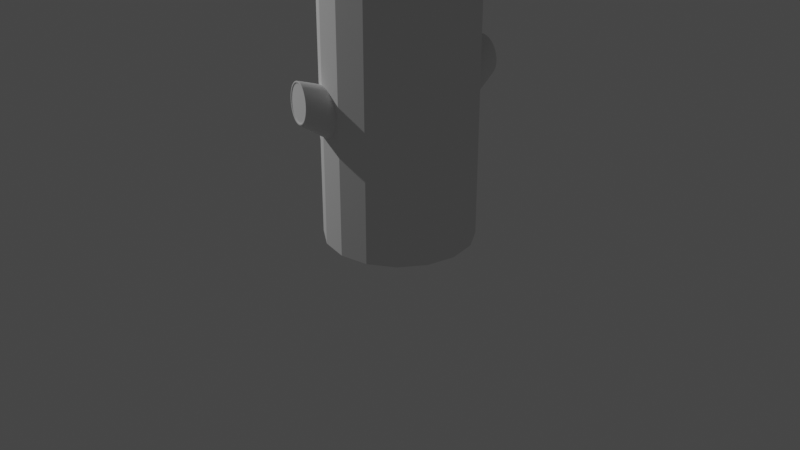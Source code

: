 # Source: log.blend  (saved by Blender 2.80.75; exported with 4.5.12 LTS)
import bpy
from mathutils import Matrix  # noqa: F401  (used for matrix-valued properties, if any)

bpy.ops.wm.read_factory_settings(use_empty=True)
scene = bpy.context.scene
scene.name = 'Scene'

# ---- collections
col_collection = bpy.data.collections.new('Collection'); scene.collection.children.link(col_collection)

# ---- world
world_world = bpy.data.worlds.new('World'); scene.world = world_world
world_world.use_nodes = True; world_world.node_tree.nodes.clear()
_N = world_world.node_tree.nodes; _L = world_world.node_tree.links
n0 = _N.new('ShaderNodeOutputWorld'); n0.name = 'World Output'; n0.location = (300, 300)
n1 = _N.new('ShaderNodeBackground'); n1.name = 'Background'; n1.location = (10, 300)
n1.inputs[0].default_value = (0.05088, 0.05088, 0.05088, 1.0)
_L.new(n1.outputs[0], n0.inputs[0])
n0.is_active_output = True
world_world.color = (0.05088, 0.05088, 0.05088)
world_world.use_sun_shadow = False
world_world.sun_shadow_jitter_overblur = 0.0

# ---- cameras
cam_camera = bpy.data.cameras.new('Camera')
cam_camera.clip_end = 100.0
cam_camera.ortho_scale = 7.314

# ---- lights
light_light = bpy.data.lights.new('Light', 'POINT')
light_light.transmission_factor = 0.0
light_light.energy = 1000.0
light_light.shadow_soft_size = 0.1
light_light.shadow_maximum_resolution = 0.006
light_light.use_absolute_resolution = True

# ---- meshes
me_cylinder_003 = bpy.data.meshes.new('Cylinder.003')
me_cylinder_003.from_pydata([(-1.114e-08, 0.9389, -1.0), (-1.114e-08, 0.9389, 1.0), (0.3593, 0.8674, -1.0), (0.3593, 0.8674, 1.0), (0.6639, 0.6639, -1.0), (0.6639, 0.6639, 1.0), (0.8674, 0.3593, -1.0), (0.8674, 0.3593, 1.0), (0.9389, -4.418e-08, -1.0), (0.9389, -4.418e-08, 1.0), (0.8674, -0.3593, -1.0), (0.8674, -0.3593, 1.0), (0.6639, -0.6639, -1.0), (0.6639, -0.6639, 1.0), (0.3593, -0.8674, -1.0), (0.3593, -0.8674, 1.0), (1.413e-07, -0.9389, -1.0), (1.413e-07, -0.9389, 1.0), (-0.3593, -0.8674, -1.0), (-0.3593, -0.8674, 1.0), (-0.6639, -0.6639, -1.0), (-0.6639, -0.6639, 1.0), (-0.8674, -0.3593, -1.0), (-0.8674, -0.3593, 1.0), (-0.9389, 7.749e-09, -1.0), (-0.9389, 7.749e-09, 1.0), (-0.8674, 0.3593, -1.0), (-0.8674, 0.3593, 1.0), (-0.6639, 0.6639, -1.0), (-0.6639, 0.6639, 1.0), (-0.3593, 0.8674, -1.0), (-0.3593, 0.8674, 1.0), (0.0, 1.0, -1.0), (0.3827, 0.9239, -1.0), (0.3827, 0.9239, 1.0), (0.0, 1.0, 1.0), (0.7071, 0.7071, -1.0), (0.7071, 0.7071, 1.0), (0.9239, 0.3827, -1.0), (0.9239, 0.3827, 1.0), (1.0, -4.371e-08, -1.0), (1.0, -4.371e-08, 1.0), (0.9239, -0.3827, -1.0), (0.9239, -0.3827, 1.0), (0.7071, -0.7071, -1.0), (0.7071, -0.7071, 1.0), (0.3827, -0.9239, -1.0), (0.3827, -0.9239, 1.0), (1.51e-07, -1.0, -1.0), (1.51e-07, -1.0, 1.0), (-0.3827, -0.9239, -1.0), (-0.3827, -0.9239, 1.0), (-0.7071, -0.7071, -1.0), (-0.7071, -0.7071, 1.0), (-0.9239, -0.3827, -1.0), (-0.9239, -0.3827, 1.0), (-1.0, 1.192e-08, -1.0), (-1.0, 1.192e-08, 1.0), (-0.9239, 0.3827, -1.0), (-0.9239, 0.3827, 1.0), (-0.7071, 0.7071, -1.0), (-0.7071, 0.7071, 1.0), (-0.3827, 0.9239, -1.0), (-0.3827, 0.9239, 1.0), (0.3593, 0.8674, 0.988), (-1.063e-08, 0.9389, 0.988), (0.6639, 0.6639, 0.988), (0.8674, 0.3593, 0.988), (0.9389, -4.418e-08, 0.988), (0.8674, -0.3593, 0.988), (0.6639, -0.6639, 0.988), (0.3593, -0.8674, 0.988), (1.418e-07, -0.9389, 0.988), (-0.3593, -0.8674, 0.988), (-0.6639, -0.6639, 0.988), (-0.8674, -0.3593, 0.988), (-0.9389, 7.749e-09, 0.988), (-0.8674, 0.3593, 0.988), (-0.6639, 0.6639, 0.988), (-0.3593, 0.8674, 0.988), (-4.532e-09, 0.9389, -0.9844), (0.3593, 0.8674, -0.9844), (0.6639, 0.6639, -0.9844), (0.8674, 0.3593, -0.9844), (0.9389, -4.418e-08, -0.9844), (0.8674, -0.3593, -0.9844), (0.6639, -0.6639, -0.9844), (0.3593, -0.8674, -0.9844), (1.479e-07, -0.9389, -0.9844), (-0.3593, -0.8674, -0.9844), (-0.6639, -0.6639, -0.9844), (-0.8674, -0.3593, -0.9844), (-0.9389, 7.749e-09, -0.9844), (-0.8674, 0.3593, -0.9844), (-0.6639, 0.6639, -0.9844), (-0.3593, 0.8674, -0.9844), (0.0, 1.0, 0.3422), (0.3827, 0.9239, 0.3422), (0.7071, 0.7071, 0.3422), (0.9239, 0.3827, 0.3422), (1.0, -4.371e-08, 0.3422), (0.9239, -0.3827, 0.3422), (0.7071, -0.7071, 0.3422), (0.3827, -0.9239, 0.3422), (1.51e-07, -1.0, 0.3422), (-0.3827, -0.9239, 0.3422), (-0.7071, -0.7071, 0.3422), (-0.9239, -0.3827, 0.3422), (-1.0, 1.192e-08, 0.3422), (-0.9239, 0.3827, 0.3422), (-0.7071, 0.7071, 0.3422), (-0.3827, 0.9239, 0.3422), (0.3827, 0.9239, 0.08432), (0.7071, 0.7071, 0.08432), (0.9239, 0.3827, 0.08432), (1.0, -4.371e-08, 0.08432), (0.9239, -0.3827, 0.08432), (0.7071, -0.7071, 0.08432), (0.3827, -0.9239, 0.08432), (1.51e-07, -1.0, 0.08432), (-0.3827, -0.9239, 0.08432), (-0.7071, -0.7071, 0.08432), (-0.9239, -0.3827, 0.08432), (-1.0, 1.192e-08, 0.08432), (-0.9239, 0.3827, 0.08432), (-0.7071, 0.7071, 0.08432), (-0.3827, 0.9239, 0.08432), (0.0, 1.0, 0.08432), (0.3827, 0.9239, -0.147), (0.7071, 0.7071, -0.147), (0.9239, 0.3827, -0.147), (1.0, -4.371e-08, -0.147), (0.9239, -0.3827, -0.147), (0.7071, -0.7071, -0.147), (0.3827, -0.9239, -0.147), (1.51e-07, -1.0, -0.147), (-0.3827, -0.9239, -0.147), (-0.7271, -0.7033, -0.147), (-0.9772, -0.3724, -0.147), (-1.0, 1.192e-08, -0.1592), (-0.9454, 0.3868, -0.1592), (-0.6927, 0.7043, -0.1592), (-0.4135, 0.9434, -0.147), (0.00252, 1.013, -0.147), (0.3827, 0.9239, -0.3085), (0.7071, 0.7071, -0.3085), (0.9239, 0.3827, -0.3085), (1.0, -4.371e-08, -0.3085), (0.9239, -0.3827, -0.3085), (0.7071, -0.7071, -0.3085), (0.3827, -0.9239, -0.3085), (1.51e-07, -1.0, -0.3085), (-0.3827, -0.9239, -0.3085), (-0.7271, -0.7033, -0.3085), (-0.9438, -0.3788, -0.3085), (-1.033, 0.006404, -0.3085), (-0.9912, 0.3956, -0.3085), (-0.7404, 0.7135, -0.3085), (-0.3802, 0.937, -0.3085), (0.00252, 1.013, -0.3085), (-0.667, 0.667, -0.1592), (-0.3512, 0.8767, -0.147), (-0.8715, 0.361, -0.1592), (-0.9433, 7.535e-09, -0.1592), (-0.8682, -0.3716, -0.147), (-0.9433, -0.00161, -0.3085), (-0.8715, 0.361, -0.3085), (-0.6659, 0.6681, -0.3085), (-0.5449, 0.8155, 1.0), (-0.5116, 0.7657, 1.0), (-0.5116, 0.7657, 0.988), (-0.5449, 0.8155, 0.3422), (-0.5449, 0.8155, 0.08432), (-0.5449, 0.8155, -0.147), (-0.5091, 0.7719, -0.147), (-0.8155, 0.5449, -1.0), (-0.8155, 0.5449, 1.0), (-0.7657, 0.5116, -1.0), (-0.7657, 0.5116, 1.0), (-0.7657, 0.5116, 0.988), (-0.7657, 0.5116, -0.9844), (-0.8155, 0.5449, 0.3422), (-0.8155, 0.5449, 0.08432), (-0.8502, 0.5516, -0.1592), (-0.8488, 0.5513, -0.3085), (-0.7692, 0.514, -0.1592), (-0.7687, 0.5146, -0.3085), (-0.9619, 0.1913, -1.0), (-0.9619, 0.1913, 1.0), (-0.9032, 0.1797, -1.0), (-0.9032, 0.1797, 1.0), (-0.9032, 0.1797, 0.988), (-0.9032, 0.1797, -0.9844), (-0.9619, 0.1913, 0.3422), (-0.9619, 0.1913, 0.08432), (-0.9619, 0.1913, -0.1592), (-1.025, 0.2035, -0.3085), (-0.9074, 0.1805, -0.1592), (-0.9074, 0.1797, -0.3085), (-0.9619, -0.1913, 1.0), (-0.9032, -0.1797, 1.0), (-0.9032, -0.1797, 0.988), (-0.9619, -0.1913, 0.3422), (-0.9619, -0.1913, 0.08432), (-0.9619, -0.1913, -0.147), (-0.9058, -0.1858, -0.147), (0.0, 1.0, 0.3218), (0.3827, 0.9239, 0.3218), (0.7071, 0.7071, 0.3218), (0.9239, 0.3827, 0.3218), (1.0, -4.371e-08, 0.3218), (0.9239, -0.3827, 0.3218), (0.7071, -0.7071, 0.3218), (0.3827, -0.9239, 0.3218), (1.51e-07, -1.0, 0.3218), (-0.3827, -0.9239, 0.3218), (-0.7071, -0.7071, 0.3218), (-0.9239, -0.3827, 0.3218), (-1.0, 1.192e-08, 0.3218), (-0.9239, 0.3827, 0.3218), (-0.7071, 0.7071, 0.3218), (-0.3827, 0.9239, 0.3218), (-0.5449, 0.8155, 0.3218), (-0.8155, 0.5449, 0.3218), (-0.9619, 0.1913, 0.3218), (-0.9619, -0.1913, 0.3218), (0.3827, 0.9239, 0.1038), (0.7071, 0.7071, 0.1038), (0.9239, 0.3827, 0.1038), (1.0, -4.371e-08, 0.1038), (0.9239, -0.3827, 0.1038), (0.7071, -0.7071, 0.1038), (0.3827, -0.9239, 0.1038), (1.51e-07, -1.0, 0.1038), (-0.3827, -0.9239, 0.1038), (-0.7071, -0.7071, 0.1038), (-0.9239, -0.3827, 0.1038), (-1.0, 1.192e-08, 0.1038), (-0.9239, 0.3827, 0.1038), (-0.7071, 0.7071, 0.1038), (-0.3827, 0.9239, 0.1038), (-0.5449, 0.8155, 0.1038), (-0.8155, 0.5449, 0.1038), (-0.9619, 0.1913, 0.1038), (-0.9619, -0.1913, 0.1038), (0.0, 1.0, 0.1038), (0.0, 1.0, 0.2748), (0.3827, 0.9239, 0.2748), (0.7071, 0.7071, 0.2748), (0.9239, 0.3827, 0.2748), (1.0, -4.371e-08, 0.2748), (0.9239, -0.3827, 0.2748), (0.7071, -0.7071, 0.2748), (0.3827, -0.9239, 0.2748), (1.51e-07, -1.0, 0.2748), (-0.3827, -0.9239, 0.2748), (-0.7071, -0.7071, 0.2748), (-0.9239, -0.3827, 0.2748), (-0.9239, 0.3827, 0.2748), (-0.3827, 0.9239, 0.2748), (-0.5449, 0.8155, 0.2748), (-0.8155, 0.5449, 0.2748), (-0.9619, 0.1913, 0.2748), (-0.9619, -0.1913, 0.2748), (0.3827, 0.9239, 0.1441), (0.7071, 0.7071, 0.1441), (0.9239, 0.3827, 0.1441), (1.0, -4.371e-08, 0.1441), (0.9239, -0.3827, 0.1441), (0.7071, -0.7071, 0.1441), (0.3827, -0.9239, 0.1441), (1.51e-07, -1.0, 0.1441), (-0.3827, -0.9239, 0.1441), (-0.7071, -0.7071, 0.1441), (-0.9239, -0.3827, 0.1441), (-0.9239, 0.3827, 0.1441), (-0.3827, 0.9239, 0.1441), (-0.5449, 0.8155, 0.1441), (-0.8155, 0.5449, 0.1441), (-0.9619, 0.1913, 0.1441), (-0.9619, -0.1913, 0.1441), (0.0, 1.0, 0.1441), (-0.9032, -0.04008, 0.1441), (-0.9032, -0.04008, 0.1038), (-0.6103, 0.667, 0.1441), (-0.6103, 0.667, 0.1038), (-0.9032, -0.04008, 0.3218), (-0.9032, -0.04008, 0.2748), (-0.6103, 0.667, 0.3218), (-0.6103, 0.667, 0.2748), (-0.7187, 0.5048, 0.2748), (-0.8652, -0.2314, 0.2748), (-0.4481, 0.7754, 0.2748), (-0.8652, 0.1513, 0.2748), (-0.4481, 0.7754, 0.1441), (-0.7187, 0.5048, 0.1441), (-0.8652, 0.1513, 0.1441), (-0.8652, -0.2314, 0.1441), (0.0, 1.0, 0.3682), (0.3827, 0.9239, 0.3682), (0.7071, 0.7071, 0.3682), (0.9239, 0.3827, 0.3682), (1.0, -4.371e-08, 0.3682), (0.9239, -0.3827, 0.3682), (0.7071, -0.7071, 0.3682), (0.3827, -0.9239, 0.3682), (1.51e-07, -1.0, 0.3682), (-0.3827, -0.9239, 0.3682), (-0.7071, -0.7071, 0.3682), (-0.9239, -0.3827, 0.3682), (-1.0, 1.192e-08, 0.3682), (-0.9239, 0.3827, 0.3682), (-0.7071, 0.7071, 0.3682), (-0.3827, 0.9239, 0.3682), (-0.5449, 0.8155, 0.3682), (-0.8155, 0.5449, 0.3682), (-0.9619, 0.1913, 0.3682), (-0.9619, -0.1913, 0.3682), (-1.022, 0.00898, 0.3816), (-1.022, 0.00898, 0.3556), (-0.7288, 0.7161, 0.3816), (-0.7288, 0.7161, 0.3556), (-0.8372, 0.5539, 0.3422), (-0.9836, -0.1824, 0.3422), (-0.5666, 0.8245, 0.3422), (-0.5666, 0.8245, 0.3682), (-0.8372, 0.5539, 0.3682), (-0.9836, 0.2003, 0.3422), (-0.9836, 0.2003, 0.3682), (-0.9836, -0.1824, 0.3682), (0.3827, 0.9239, -0.3478), (0.7071, 0.7071, -0.3478), (0.9239, 0.3827, -0.3478), (1.0, -4.371e-08, -0.3478), (0.9239, -0.3827, -0.3478), (0.7071, -0.7071, -0.3478), (0.3827, -0.9239, -0.3478), (1.51e-07, -1.0, -0.3478), (-0.3827, -0.9239, -0.3478), (-0.7071, -0.7071, -0.3478), (-0.9239, -0.3827, -0.3478), (-1.0, 1.192e-08, -0.3478), (-0.9931, 0.396, -0.3478), (-0.7071, 0.7071, -0.3478), (-0.3827, 0.9239, -0.3478), (0.0, 1.0, -0.3478), (-0.8507, 0.5517, -0.3478), (-0.9971, 0.1981, -0.3478), (0.0, 1.0, -0.106), (0.3827, 0.9239, -0.106), (0.7071, 0.7071, -0.106), (0.9239, 0.3827, -0.106), (1.0, -4.371e-08, -0.106), (0.9239, -0.3827, -0.106), (0.7071, -0.7071, -0.106), (0.3827, -0.9239, -0.106), (1.51e-07, -1.0, -0.106), (-0.3827, -0.9239, -0.106), (-0.7071, -0.7071, -0.106), (-0.9239, -0.3827, -0.106), (-1.0, 1.192e-08, -0.116), (-1.037, 0.4006, -0.1186), (-0.7071, 0.7071, -0.116), (-0.3827, 0.9239, -0.106), (-0.5449, 0.8155, -0.106), (-0.8616, 0.55, -0.1186), (-1.008, 0.1964, -0.1186), (-0.9619, -0.1913, -0.106), (-0.5091, 0.7719, -0.147), (-0.3512, 0.8767, -0.147), (-0.7692, 0.514, -0.1592), (-0.667, 0.667, -0.1592), (-0.9074, 0.1805, -0.1592), (-0.8715, 0.361, -0.1592), (-0.9058, -0.1858, -0.147), (-0.9433, 7.535e-09, -0.1592), (-0.9433, -0.00161, -0.3085), (-0.8715, 0.361, -0.3085), (-0.6659, 0.6681, -0.3085), (-0.9074, 0.1797, -0.3085), (-0.7687, 0.5146, -0.3085), (-0.8682, -0.3716, -0.147), (-0.9956, 0.3968, -0.279), (-0.8759, 0.3621, -0.279), (-0.9997, 0.1989, -0.279), (-0.8533, 0.5525, -0.279), (-0.7449, 0.7147, -0.279), (-0.4204, 0.9315, -0.1474), (-0.9616, -0.3751, -0.1476), (-1.038, 0.007575, -0.279), (-0.9118, 0.1809, -0.279), (-0.7731, 0.5157, -0.279), (-0.6703, 0.6693, -0.279), (-0.3556, 0.8779, -0.1474), (-0.8727, -0.3704, -0.1476), (-0.9477, -0.0004387, -0.279), (-1.044, 0.2113, -0.3095), (-1.01, 0.4034, -0.3095), (-0.8997, 0.5652, -0.3095), (-0.7595, 0.7213, -0.3095), (-0.4153, 0.9343, -0.1481), (-0.9568, -0.3723, -0.1481), (-1.052, 0.01418, -0.3095), (-1.057, 0.01535, -0.2801), (-0.9612, -0.3711, -0.1487), (-1.049, 0.2124, -0.2801), (-1.015, 0.4046, -0.2801), (-0.9041, 0.5664, -0.2801), (-0.7639, 0.7225, -0.2801), (-0.4198, 0.9354, -0.1484), (-0.5614, 0.8186, -0.1536), (-0.4158, 0.9302, -0.1477), (-0.832, 0.548, -0.1658), (-0.7093, 0.7075, -0.1658), (-0.9785, 0.1945, -0.1658), (-0.9525, 0.3908, -0.1681), (-0.9785, -0.1882, -0.1536), (-1.002, 0.0003087, -0.1658), (-0.9431, -6.636e-05, -0.1658), (-0.8713, 0.3609, -0.1658), (-0.5089, 0.7718, -0.1536), (-0.351, 0.8766, -0.1477), (-0.7691, 0.5139, -0.1658), (-0.6668, 0.6669, -0.1658), (-0.9072, 0.1804, -0.1658), (-0.9056, -0.1859, -0.1536), (-0.8681, -0.3717, -0.1475), (-0.957, -0.3763, -0.1475)], [], [(298, 35, 34, 299), (299, 34, 37, 300), (300, 37, 39, 301), (301, 39, 41, 302), (302, 41, 43, 303), (303, 43, 45, 304), (304, 45, 47, 305), (305, 47, 49, 306), (306, 49, 51, 307), (307, 51, 53, 308), (308, 53, 55, 309), (317, 199, 57, 310), (316, 188, 59, 311), (315, 176, 61, 312), (15, 13, 70, 71), (314, 168, 63, 313), (313, 63, 35, 298), (28, 30, 95, 94), (2, 0, 32, 33), (1, 3, 34, 35), (4, 2, 33, 36), (3, 5, 37, 34), (6, 4, 36, 38), (5, 7, 39, 37), (8, 6, 38, 40), (7, 9, 41, 39), (10, 8, 40, 42), (9, 11, 43, 41), (12, 10, 42, 44), (11, 13, 45, 43), (14, 12, 44, 46), (13, 15, 47, 45), (16, 14, 46, 48), (15, 17, 49, 47), (18, 16, 48, 50), (17, 19, 51, 49), (20, 18, 50, 52), (19, 21, 53, 51), (22, 20, 52, 54), (21, 23, 55, 53), (24, 22, 54, 56), (200, 25, 57, 199), (189, 24, 56, 187), (190, 27, 59, 188), (177, 26, 58, 175), (178, 29, 61, 176), (30, 28, 60, 62), (169, 31, 63, 168), (0, 30, 62, 32), (31, 1, 35, 63), (64, 65, 79, 170, 78, 179, 77, 191, 76, 201, 75, 74, 73, 72, 71, 70, 69, 68, 67, 66), (23, 21, 74, 75), (169, 29, 78, 170), (9, 7, 67, 68), (17, 15, 71, 72), (200, 23, 75, 201), (3, 1, 65, 64), (1, 31, 79, 65), (11, 9, 68, 69), (19, 17, 72, 73), (190, 25, 76, 191), (5, 3, 64, 66), (13, 11, 69, 70), (21, 19, 73, 74), (178, 27, 77, 179), (7, 5, 66, 67), (80, 81, 82, 83, 84, 85, 86, 87, 88, 89, 90, 91, 92, 192, 93, 180, 94, 95), (6, 8, 84, 83), (14, 16, 88, 87), (22, 24, 92, 91), (0, 2, 81, 80), (30, 0, 80, 95), (8, 10, 85, 84), (16, 18, 89, 88), (189, 26, 93, 192), (2, 4, 82, 81), (10, 12, 86, 85), (18, 20, 90, 89), (177, 28, 94, 180), (4, 6, 83, 82), (12, 14, 87, 86), (20, 22, 91, 90), (221, 111, 96, 206), (222, 171, 111, 221), (223, 181, 110, 220), (224, 193, 109, 219), (225, 202, 108, 218), (216, 106, 107, 217), (215, 105, 106, 216), (214, 104, 105, 215), (213, 103, 104, 214), (212, 102, 103, 213), (211, 101, 102, 212), (210, 100, 101, 211), (209, 99, 100, 210), (208, 98, 99, 209), (207, 97, 98, 208), (206, 96, 97, 207), (348, 127, 112, 349), (349, 112, 113, 350), (350, 113, 114, 351), (351, 114, 115, 352), (352, 115, 116, 353), (353, 116, 117, 354), (354, 117, 118, 355), (355, 118, 119, 356), (356, 119, 120, 357), (357, 120, 121, 358), (358, 121, 122, 359), (367, 203, 123, 360), (366, 194, 124, 361), (365, 182, 125, 362), (364, 172, 126, 363), (363, 126, 127, 348), (158, 142, 143, 159), (156, 196, 396, 397), (185, 162, 419, 422), (387, 142, 400, 409), (160, 185, 422, 423), (153, 137, 138, 154), (152, 136, 137, 153), (151, 135, 136, 152), (150, 134, 135, 151), (149, 133, 134, 150), (148, 132, 133, 149), (147, 131, 132, 148), (146, 130, 131, 147), (145, 129, 130, 146), (144, 128, 129, 145), (159, 143, 128, 144), (345, 159, 144, 330), (330, 144, 145, 331), (331, 145, 146, 332), (332, 146, 147, 333), (333, 147, 148, 334), (334, 148, 149, 335), (335, 149, 150, 336), (336, 150, 151, 337), (337, 151, 152, 338), (338, 152, 153, 339), (339, 153, 154, 340), (340, 154, 155, 341), (347, 196, 156, 342), (346, 184, 157, 343), (343, 157, 158, 344), (344, 158, 159, 345), (158, 157, 142), (154, 138, 155), (185, 160, 371, 370), (167, 186, 380, 378), (174, 161, 369, 368), (160, 174, 368, 371), (139, 195, 414, 417), (140, 183, 412, 415), (186, 167, 392, 391), (198, 166, 383, 390), (161, 174, 420, 421), (362, 125, 172, 364), (220, 110, 171, 222), (31, 169, 170, 79), (29, 169, 168, 61), (312, 61, 168, 314), (174, 160, 423, 420), (166, 198, 379, 377), (342, 156, 184, 346), (138, 164, 394, 388), (361, 124, 182, 365), (219, 109, 181, 223), (26, 177, 180, 93), (29, 178, 179, 78), (27, 178, 176, 59), (28, 177, 175, 60), (311, 59, 176, 315), (184, 156, 397, 398), (164, 205, 374, 381), (341, 155, 196, 347), (205, 164, 426, 425), (360, 123, 194, 366), (218, 108, 193, 224), (24, 189, 192, 92), (27, 190, 191, 77), (25, 190, 188, 57), (26, 189, 187, 58), (310, 57, 188, 316), (164, 138, 427, 426), (359, 122, 203, 367), (217, 107, 202, 225), (25, 200, 201, 76), (23, 200, 199, 55), (309, 55, 199, 317), (257, 217, 225, 263), (218, 224, 262), (258, 219, 223, 261), (220, 222, 260), (246, 206, 207, 247), (247, 207, 208, 248), (248, 208, 209, 249), (249, 209, 210, 250), (250, 210, 211, 251), (251, 211, 212, 252), (252, 212, 213, 253), (253, 213, 214, 254), (254, 214, 215, 255), (255, 215, 216, 256), (256, 216, 217, 257), (263, 225, 218), (262, 224, 219, 258), (261, 223, 220), (260, 222, 221, 259), (259, 221, 206, 246), (126, 240, 245, 127), (172, 241, 240, 126), (182, 242, 239, 125), (194, 243, 238, 124), (203, 244, 237, 123), (121, 235, 236, 122), (120, 234, 235, 121), (119, 233, 234, 120), (118, 232, 233, 119), (117, 231, 232, 118), (116, 230, 231, 117), (115, 229, 230, 116), (114, 228, 229, 115), (113, 227, 228, 114), (112, 226, 227, 113), (127, 245, 226, 112), (125, 239, 241, 172), (124, 238, 242, 182), (123, 237, 243, 194), (122, 236, 244, 203), (276, 259, 246, 281), (277, 260, 259, 276), (239, 278, 295, 285), (279, 262, 258, 275), (262, 279, 296, 293), (273, 256, 257, 274), (272, 255, 256, 273), (271, 254, 255, 272), (270, 253, 254, 271), (269, 252, 253, 270), (268, 251, 252, 269), (267, 250, 251, 268), (266, 249, 250, 267), (265, 248, 249, 266), (264, 247, 248, 265), (281, 246, 247, 264), (279, 237, 283, 296), (275, 258, 261, 278), (237, 280, 297, 283), (274, 257, 263, 280), (236, 274, 280, 244), (277, 239, 285, 294), (238, 275, 278, 242), (278, 261, 290, 295), (245, 281, 264, 226), (226, 264, 265, 227), (227, 265, 266, 228), (228, 266, 267, 229), (229, 267, 268, 230), (230, 268, 269, 231), (231, 269, 270, 232), (232, 270, 271, 233), (233, 271, 272, 234), (234, 272, 273, 235), (235, 273, 274, 236), (261, 220, 288, 290), (243, 279, 275, 238), (263, 218, 286, 291), (241, 277, 276, 240), (240, 276, 281, 245), (241, 239, 277), (242, 278, 239), (260, 277, 294, 292), (220, 260, 292, 288), (243, 237, 279), (280, 263, 291, 297), (218, 262, 293, 286), (244, 280, 237), (295, 290, 289, 284), (297, 291, 287, 282), (284, 289, 292, 294), (282, 287, 293, 296), (283, 282, 296), (285, 284, 294), (297, 282, 283), (295, 284, 285), (289, 288, 292), (289, 290, 288), (287, 286, 293), (287, 291, 286), (107, 309, 317, 202), (171, 110, 321, 324), (109, 311, 315, 181), (202, 317, 329, 323), (111, 313, 298, 96), (171, 314, 313, 111), (317, 310, 318, 329), (193, 316, 311, 109), (310, 316, 328, 318), (106, 308, 309, 107), (105, 307, 308, 106), (104, 306, 307, 105), (103, 305, 306, 104), (102, 304, 305, 103), (101, 303, 304, 102), (100, 302, 303, 101), (99, 301, 302, 100), (98, 300, 301, 99), (97, 299, 300, 98), (96, 298, 299, 97), (319, 318, 328, 327), (321, 320, 325, 324), (322, 326, 320, 321), (323, 329, 318, 319), (108, 202, 323, 319), (316, 193, 327, 328), (315, 312, 320, 326), (181, 315, 326, 322), (193, 108, 319, 327), (110, 181, 322, 321), (312, 314, 325, 320), (314, 171, 324, 325), (56, 341, 347, 187), (58, 342, 346, 175), (62, 344, 345, 32), (60, 343, 344, 62), (175, 346, 343, 60), (187, 347, 342, 58), (54, 340, 341, 56), (52, 339, 340, 54), (50, 338, 339, 52), (48, 337, 338, 50), (46, 336, 337, 48), (44, 335, 336, 46), (42, 334, 335, 44), (40, 333, 334, 42), (38, 332, 333, 40), (36, 331, 332, 38), (33, 330, 331, 36), (32, 345, 330, 33), (138, 359, 367, 204), (139, 360, 366, 195), (140, 361, 365, 183), (141, 362, 364, 173), (142, 363, 348, 143), (173, 364, 363, 142), (183, 365, 362, 141), (195, 366, 361, 140), (204, 367, 360, 139), (137, 358, 359, 138), (136, 357, 358, 137), (135, 356, 357, 136), (134, 355, 356, 135), (133, 354, 355, 134), (132, 353, 354, 133), (131, 352, 353, 132), (130, 351, 352, 131), (129, 350, 351, 130), (128, 349, 350, 129), (143, 348, 349, 128), (378, 371, 368, 369), (380, 370, 371, 378), (379, 372, 373, 377), (381, 374, 375, 376), (377, 373, 370, 380), (376, 375, 372, 379), (161, 167, 378, 369), (197, 162, 373, 372), (162, 185, 370, 373), (165, 164, 381, 376), (163, 197, 372, 375), (205, 163, 375, 374), (186, 166, 377, 380), (198, 165, 376, 379), (387, 386, 392, 393), (385, 382, 383, 391), (384, 389, 395, 390), (389, 388, 394, 395), (386, 385, 391, 392), (382, 384, 390, 383), (167, 161, 393, 392), (388, 389, 403, 404), (386, 387, 409, 408), (164, 165, 395, 394), (166, 186, 391, 383), (165, 198, 390, 395), (161, 142, 387, 393), (155, 138, 401, 402), (397, 396, 405, 406), (398, 397, 406, 407), (402, 401, 404, 403), (396, 402, 403, 405), (399, 398, 407, 408), (400, 399, 408, 409), (196, 155, 402, 396), (382, 385, 407, 406), (157, 184, 398, 399), (138, 388, 404, 401), (384, 382, 406, 405), (389, 384, 405, 403), (142, 157, 399, 400), (385, 386, 408, 407), (410, 411, 421, 420), (414, 415, 419, 424), (416, 417, 418, 425), (412, 413, 423, 422), (413, 410, 420, 423), (415, 412, 422, 419), (417, 414, 424, 418), (427, 416, 425, 426), (162, 197, 424, 419), (197, 163, 418, 424), (173, 142, 411, 410), (163, 205, 425, 418), (183, 141, 413, 412), (142, 161, 421, 411), (195, 140, 415, 414), (204, 139, 417, 416), (138, 204, 416, 427), (141, 173, 410, 413)])
_uv = me_cylinder_003.uv_layers.new(name='UVMap')
_uv.uv.foreach_set('vector', [1.0, 0.842, 1.0, 1.0, 0.9375, 1.0, 0.9375, 0.842, 0.9375, 0.842, 0.9375, 1.0, 0.875, 1.0, 0.875, 0.842, 0.875, 0.842, 0.875, 1.0, 0.8125, 1.0, 0.8125, 0.842, 0.8125, 0.842, 0.8125, 1.0, 0.75, 1.0, 0.75, 0.842, 0.75, 0.842, 0.75, 1.0, 0.6875, 1.0, 0.6875, 0.842, 0.6875, 0.842, 0.6875, 1.0, 0.625, 1.0, 0.625, 0.842, 0.625, 0.842, 0.625, 1.0, 0.5625, 1.0, 0.5625, 0.842, 0.5625, 0.842, 0.5625, 1.0, 0.5, 1.0, 0.5, 0.842, 0.5, 0.842, 0.5, 1.0, 0.4375, 1.0, 0.4375, 0.842, 0.4375, 0.842, 0.4375, 1.0, 0.375, 1.0, 0.375, 0.842, 0.375, 0.842, 0.375, 1.0, 0.3125, 1.0, 0.3125, 0.842, 0.2812, 0.842, 0.2812, 1.0, 0.25, 1.0, 0.25, 0.842, 0.2188, 0.842, 0.2188, 1.0, 0.1875, 1.0, 0.1875, 0.842, 0.1562, 0.842, 0.1562, 1.0, 0.125, 1.0, 0.125, 0.842, 0.3362, 0.04181, 0.4093, 0.09066, 0.4093, 0.09066, 0.3362, 0.04181, 0.09375, 0.842, 0.09375, 1.0, 0.0625, 1.0, 0.0625, 0.842, 0.0625, 0.842, 0.0625, 1.0, 0.0, 1.0, 0.0, 0.842, 0.5907, 0.4093, 0.6638, 0.4582, 0.6638, 0.4582, 0.5907, 0.4093, 0.8362, 0.4582, 0.75, 0.4753, 0.75, 0.49, 0.8418, 0.4717, 0.25, 0.4753, 0.3362, 0.4582, 0.3418, 0.4717, 0.25, 0.49, 0.9093, 0.4093, 0.8362, 0.4582, 0.8418, 0.4717, 0.9197, 0.4197, 0.3362, 0.4582, 0.4093, 0.4093, 0.4197, 0.4197, 0.3418, 0.4717, 0.9582, 0.3362, 0.9093, 0.4093, 0.9197, 0.4197, 0.9717, 0.3418, 0.4093, 0.4093, 0.4582, 0.3362, 0.4717, 0.3418, 0.4197, 0.4197, 0.9753, 0.25, 0.9582, 0.3362, 0.9717, 0.3418, 0.99, 0.25, 0.4582, 0.3362, 0.4753, 0.25, 0.49, 0.25, 0.4717, 0.3418, 0.9582, 0.1638, 0.9753, 0.25, 0.99, 0.25, 0.9717, 0.1582, 0.4753, 0.25, 0.4582, 0.1638, 0.4717, 0.1582, 0.49, 0.25, 0.9093, 0.09066, 0.9582, 0.1638, 0.9717, 0.1582, 0.9197, 0.08029, 0.4582, 0.1638, 0.4093, 0.09066, 0.4197, 0.08029, 0.4717, 0.1582, 0.8362, 0.04181, 0.9093, 0.09066, 0.9197, 0.08029, 0.8418, 0.02827, 0.4093, 0.09066, 0.3362, 0.04181, 0.3418, 0.02827, 0.4197, 0.08029, 0.75, 0.02466, 0.8362, 0.04181, 0.8418, 0.02827, 0.75, 0.01, 0.3362, 0.04181, 0.25, 0.02466, 0.25, 0.01, 0.3418, 0.02827, 0.6638, 0.04181, 0.75, 0.02466, 0.75, 0.01, 0.6582, 0.02827, 0.25, 0.02466, 0.1638, 0.04181, 0.1582, 0.02827, 0.25, 0.01, 0.5907, 0.09066, 0.6638, 0.04181, 0.6582, 0.02827, 0.5803, 0.08029, 0.1638, 0.04181, 0.09066, 0.09066, 0.08029, 0.08029, 0.1582, 0.02827, 0.5418, 0.1638, 0.5907, 0.09066, 0.5803, 0.08029, 0.5283, 0.1582, 0.09066, 0.09066, 0.04181, 0.1638, 0.02827, 0.1582, 0.08029, 0.08029, 0.5247, 0.25, 0.5418, 0.1638, 0.5283, 0.1582, 0.51, 0.25, 0.03324, 0.2069, 0.02466, 0.25, 0.01, 0.25, 0.01913, 0.2041, 0.5332, 0.2931, 0.5247, 0.25, 0.51, 0.25, 0.5191, 0.2959, 0.03324, 0.2931, 0.04181, 0.3362, 0.02827, 0.3418, 0.01913, 0.2959, 0.5662, 0.3728, 0.5418, 0.3362, 0.5283, 0.3418, 0.5543, 0.3808, 0.06624, 0.3728, 0.09066, 0.4093, 0.08029, 0.4197, 0.05428, 0.3808, 0.6638, 0.4582, 0.5907, 0.4093, 0.5803, 0.4197, 0.6582, 0.4717, 0.1272, 0.4338, 0.1638, 0.4582, 0.1582, 0.4717, 0.1192, 0.4457, 0.75, 0.4753, 0.6638, 0.4582, 0.6582, 0.4717, 0.75, 0.49, 0.1638, 0.4582, 0.25, 0.4753, 0.25, 0.49, 0.1582, 0.4717, 0.3362, 0.4582, 0.25, 0.4753, 0.1638, 0.4582, 0.1272, 0.4338, 0.09066, 0.4093, 0.06624, 0.3728, 0.04181, 0.3362, 0.03324, 0.2931, 0.02466, 0.25, 0.03324, 0.2069, 0.04181, 0.1638, 0.09066, 0.09066, 0.1638, 0.04181, 0.25, 0.02466, 0.3362, 0.04181, 0.4093, 0.09066, 0.4582, 0.1638, 0.4753, 0.25, 0.4582, 0.3362, 0.4093, 0.4093, 0.04181, 0.1638, 0.09066, 0.09066, 0.09066, 0.09066, 0.04181, 0.1638, 0.1272, 0.4338, 0.09066, 0.4093, 0.09066, 0.4093, 0.1272, 0.4338, 0.4753, 0.25, 0.4582, 0.3362, 0.4582, 0.3362, 0.4753, 0.25, 0.25, 0.02466, 0.3362, 0.04181, 0.3362, 0.04181, 0.25, 0.02466, 0.03324, 0.2069, 0.04181, 0.1638, 0.04181, 0.1638, 0.03324, 0.2069, 0.3362, 0.4582, 0.25, 0.4753, 0.25, 0.4753, 0.3362, 0.4582, 0.25, 0.4753, 0.1638, 0.4582, 0.1638, 0.4582, 0.25, 0.4753, 0.4582, 0.1638, 0.4753, 0.25, 0.4753, 0.25, 0.4582, 0.1638, 0.1638, 0.04181, 0.25, 0.02466, 0.25, 0.02466, 0.1638, 0.04181, 0.03324, 0.2931, 0.02466, 0.25, 0.02466, 0.25, 0.03324, 0.2931, 0.4093, 0.4093, 0.3362, 0.4582, 0.3362, 0.4582, 0.4093, 0.4093, 0.4093, 0.09066, 0.4582, 0.1638, 0.4582, 0.1638, 0.4093, 0.09066, 0.09066, 0.09066, 0.1638, 0.04181, 0.1638, 0.04181, 0.09066, 0.09066, 0.06624, 0.3728, 0.04181, 0.3362, 0.04181, 0.3362, 0.06624, 0.3728, 0.4582, 0.3362, 0.4093, 0.4093, 0.4093, 0.4093, 0.4582, 0.3362, 0.75, 0.4753, 0.8362, 0.4582, 0.9093, 0.4093, 0.9582, 0.3362, 0.9753, 0.25, 0.9582, 0.1638, 0.9093, 0.09066, 0.8362, 0.04181, 0.75, 0.02466, 0.6638, 0.04181, 0.5907, 0.09066, 0.5418, 0.1638, 0.5247, 0.25, 0.5332, 0.2931, 0.5418, 0.3362, 0.5662, 0.3728, 0.5907, 0.4093, 0.6638, 0.4582, 0.9582, 0.3362, 0.9753, 0.25, 0.9753, 0.25, 0.9582, 0.3362, 0.8362, 0.04181, 0.75, 0.02466, 0.75, 0.02466, 0.8362, 0.04181, 0.5418, 0.1638, 0.5247, 0.25, 0.5247, 0.25, 0.5418, 0.1638, 0.75, 0.4753, 0.8362, 0.4582, 0.8362, 0.4582, 0.75, 0.4753, 0.6638, 0.4582, 0.75, 0.4753, 0.75, 0.4753, 0.6638, 0.4582, 0.9753, 0.25, 0.9582, 0.1638, 0.9582, 0.1638, 0.9753, 0.25, 0.75, 0.02466, 0.6638, 0.04181, 0.6638, 0.04181, 0.75, 0.02466, 0.5332, 0.2931, 0.5418, 0.3362, 0.5418, 0.3362, 0.5332, 0.2931, 0.8362, 0.4582, 0.9093, 0.4093, 0.9093, 0.4093, 0.8362, 0.4582, 0.9582, 0.1638, 0.9093, 0.09066, 0.9093, 0.09066, 0.9582, 0.1638, 0.6638, 0.04181, 0.5907, 0.09066, 0.5907, 0.09066, 0.6638, 0.04181, 0.5662, 0.3728, 0.5907, 0.4093, 0.5907, 0.4093, 0.5662, 0.3728, 0.9093, 0.4093, 0.9582, 0.3362, 0.9582, 0.3362, 0.9093, 0.4093, 0.9093, 0.09066, 0.8362, 0.04181, 0.8362, 0.04181, 0.9093, 0.09066, 0.5907, 0.09066, 0.5418, 0.1638, 0.5418, 0.1638, 0.5907, 0.09066, 0.0625, 0.8304, 0.0625, 0.8356, 0.0, 0.8356, 0.0, 0.8304, 0.09375, 0.8304, 0.09375, 0.8356, 0.0625, 0.8356, 0.0625, 0.8304, 0.1562, 0.8304, 0.1562, 0.8356, 0.125, 0.8356, 0.125, 0.8304, 0.2188, 0.8304, 0.2188, 0.8356, 0.1875, 0.8356, 0.1875, 0.8304, 0.2812, 0.8304, 0.2812, 0.8356, 0.25, 0.8356, 0.25, 0.8304, 0.375, 0.8304, 0.375, 0.8356, 0.3125, 0.8356, 0.3125, 0.8304, 0.4375, 0.8304, 0.4375, 0.8356, 0.375, 0.8356, 0.375, 0.8304, 0.5, 0.8304, 0.5, 0.8356, 0.4375, 0.8356, 0.4375, 0.8304, 0.5625, 0.8304, 0.5625, 0.8356, 0.5, 0.8356, 0.5, 0.8304, 0.625, 0.8304, 0.625, 0.8356, 0.5625, 0.8356, 0.5625, 0.8304, 0.6875, 0.8304, 0.6875, 0.8356, 0.625, 0.8356, 0.625, 0.8304, 0.75, 0.8304, 0.75, 0.8356, 0.6875, 0.8356, 0.6875, 0.8304, 0.8125, 0.8304, 0.8125, 0.8356, 0.75, 0.8356, 0.75, 0.8304, 0.875, 0.8304, 0.875, 0.8356, 0.8125, 0.8356, 0.8125, 0.8304, 0.9375, 0.8304, 0.9375, 0.8356, 0.875, 0.8356, 0.875, 0.8304, 1.0, 0.8304, 1.0, 0.8356, 0.9375, 0.8356, 0.9375, 0.8304, 1.0, 0.7235, 1.0, 0.7711, 0.9375, 0.7711, 0.9375, 0.7235, 0.9375, 0.7235, 0.9375, 0.7711, 0.875, 0.7711, 0.875, 0.7235, 0.875, 0.7235, 0.875, 0.7711, 0.8125, 0.7711, 0.8125, 0.7235, 0.8125, 0.7235, 0.8125, 0.7711, 0.75, 0.7711, 0.75, 0.7235, 0.75, 0.7235, 0.75, 0.7711, 0.6875, 0.7711, 0.6875, 0.7235, 0.6875, 0.7235, 0.6875, 0.7711, 0.625, 0.7711, 0.625, 0.7235, 0.625, 0.7235, 0.625, 0.7711, 0.5625, 0.7711, 0.5625, 0.7235, 0.5625, 0.7235, 0.5625, 0.7711, 0.5, 0.7711, 0.5, 0.7235, 0.5, 0.7235, 0.5, 0.7711, 0.4375, 0.7711, 0.4375, 0.7235, 0.4375, 0.7235, 0.4375, 0.7711, 0.375, 0.7711, 0.375, 0.7235, 0.375, 0.7235, 0.375, 0.7711, 0.3125, 0.7711, 0.3125, 0.7235, 0.2812, 0.7235, 0.2812, 0.7711, 0.25, 0.7711, 0.25, 0.7235, 0.2187, 0.7235, 0.2188, 0.7711, 0.1875, 0.7711, 0.1875, 0.7235, 0.1562, 0.7235, 0.1562, 0.7711, 0.125, 0.7711, 0.125, 0.7235, 0.09375, 0.7235, 0.09375, 0.7711, 0.0625, 0.7711, 0.0625, 0.7235, 0.0625, 0.7235, 0.0625, 0.7711, 0.0, 0.7711, 0.0, 0.7235, 0.0625, 0.6729, 0.0625, 0.7133, 0.0, 0.7133, 0.0, 0.6729, 0.1875, 0.6729, 0.2187, 0.6729, 0.2187, 0.6729, 0.1875, 0.6729, 0.1562, 0.7133, 0.1875, 0.7133, 0.1875, 0.7133, 0.1562, 0.7133, 0.0625, 0.7133, 0.0625, 0.7133, 0.0625, 0.7133, 0.0625, 0.7133, 0.125, 0.7133, 0.1562, 0.7133, 0.1562, 0.7133, 0.125, 0.7133, 0.375, 0.6729, 0.375, 0.7133, 0.3125, 0.7133, 0.3125, 0.6729, 0.4375, 0.6729, 0.4375, 0.7133, 0.375, 0.7133, 0.375, 0.6729, 0.5, 0.6729, 0.5, 0.7133, 0.4375, 0.7133, 0.4375, 0.6729, 0.5625, 0.6729, 0.5625, 0.7133, 0.5, 0.7133, 0.5, 0.6729, 0.625, 0.6729, 0.625, 0.7133, 0.5625, 0.7133, 0.5625, 0.6729, 0.6875, 0.6729, 0.6875, 0.7133, 0.625, 0.7133, 0.625, 0.6729, 0.75, 0.6729, 0.75, 0.7133, 0.6875, 0.7133, 0.6875, 0.6729, 0.8125, 0.6729, 0.8125, 0.7133, 0.75, 0.7133, 0.75, 0.6729, 0.875, 0.6729, 0.875, 0.7133, 0.8125, 0.7133, 0.8125, 0.6729, 0.9375, 0.6729, 0.9375, 0.7133, 0.875, 0.7133, 0.875, 0.6729, 1.0, 0.6729, 1.0, 0.7133, 0.9375, 0.7133, 0.9375, 0.6729, 1.0, 0.6631, 1.0, 0.6729, 0.9375, 0.6729, 0.9375, 0.6631, 0.9375, 0.6631, 0.9375, 0.6729, 0.875, 0.6729, 0.875, 0.6631, 0.875, 0.6631, 0.875, 0.6729, 0.8125, 0.6729, 0.8125, 0.6631, 0.8125, 0.6631, 0.8125, 0.6729, 0.75, 0.6729, 0.75, 0.6631, 0.75, 0.6631, 0.75, 0.6729, 0.6875, 0.6729, 0.6875, 0.6631, 0.6875, 0.6631, 0.6875, 0.6729, 0.625, 0.6729, 0.625, 0.6631, 0.625, 0.6631, 0.625, 0.6729, 0.5625, 0.6729, 0.5625, 0.6631, 0.5625, 0.6631, 0.5625, 0.6729, 0.5, 0.6729, 0.5, 0.6631, 0.5, 0.6631, 0.5, 0.6729, 0.4375, 0.6729, 0.4375, 0.6631, 0.4375, 0.6631, 0.4375, 0.6729, 0.375, 0.6729, 0.375, 0.6631, 0.375, 0.6631, 0.375, 0.6729, 0.3125, 0.6729, 0.3125, 0.6631, 0.3125, 0.6631, 0.3125, 0.6729, 0.25, 0.6729, 0.25, 0.6631, 0.2187, 0.6631, 0.2187, 0.6729, 0.1875, 0.6729, 0.1875, 0.6631, 0.1562, 0.6631, 0.1562, 0.6729, 0.125, 0.6729, 0.125, 0.6631, 0.125, 0.6631, 0.125, 0.6729, 0.0625, 0.6729, 0.0625, 0.6631, 0.0625, 0.6631, 0.0625, 0.6729, 0.0, 0.6729, 0.0, 0.6631, 0.0625, 0.6729, 0.125, 0.6729, 0.0625, 0.7133, 0.3125, 0.6729, 0.3125, 0.7133, 0.25, 0.6729, 0.1562, 0.7133, 0.125, 0.7133, 0.125, 0.7133, 0.1562, 0.7133, 0.125, 0.6729, 0.1562, 0.6729, 0.1562, 0.6729, 0.125, 0.6729, 0.09375, 0.7133, 0.0625, 0.7133, 0.0625, 0.7133, 0.09375, 0.7133, 0.125, 0.7133, 0.09375, 0.7133, 0.09375, 0.7133, 0.125, 0.7133, 0.25, 0.7133, 0.2187, 0.7133, 0.2187, 0.7133, 0.25, 0.7133, 0.1875, 0.7133, 0.1562, 0.7133, 0.1562, 0.7133, 0.1875, 0.7133, 0.1562, 0.6729, 0.125, 0.6729, 0.125, 0.6729, 0.1562, 0.6729, 0.2188, 0.6729, 0.1875, 0.6729, 0.1875, 0.6729, 0.2188, 0.6729, 0.0625, 0.7133, 0.09375, 0.7133, 0.09375, 0.7133, 0.0625, 0.7133, 0.125, 0.7235, 0.125, 0.7711, 0.09375, 0.7711, 0.09375, 0.7235, 0.125, 0.8304, 0.125, 0.8356, 0.09375, 0.8356, 0.09375, 0.8304, 0.1638, 0.4582, 0.1272, 0.4338, 0.1272, 0.4338, 0.1638, 0.4582, 0.09066, 0.4093, 0.1272, 0.4338, 0.1192, 0.4457, 0.08029, 0.4197, 0.125, 0.842, 0.125, 1.0, 0.09375, 1.0, 0.09375, 0.842, 0.09375, 0.7133, 0.125, 0.7133, 0.125, 0.7133, 0.09375, 0.7133, 0.1875, 0.6729, 0.2188, 0.6729, 0.2188, 0.6729, 0.1875, 0.6729, 0.1875, 0.6631, 0.1875, 0.6729, 0.1562, 0.6729, 0.1562, 0.6631, 0.3125, 0.7133, 0.3125, 0.7133, 0.3125, 0.7133, 0.3125, 0.7133, 0.1875, 0.7235, 0.1875, 0.7711, 0.1562, 0.7711, 0.1562, 0.7235, 0.1875, 0.8304, 0.1875, 0.8356, 0.1562, 0.8356, 0.1562, 0.8304, 0.5418, 0.3362, 0.5662, 0.3728, 0.5662, 0.3728, 0.5418, 0.3362, 0.09066, 0.4093, 0.06624, 0.3728, 0.06624, 0.3728, 0.09066, 0.4093, 0.04181, 0.3362, 0.06624, 0.3728, 0.05428, 0.3808, 0.02827, 0.3418, 0.5907, 0.4093, 0.5662, 0.3728, 0.5543, 0.3808, 0.5803, 0.4197, 0.1875, 0.842, 0.1875, 1.0, 0.1562, 1.0, 0.1562, 0.842, 0.1562, 0.6729, 0.1875, 0.6729, 0.1875, 0.6729, 0.1562, 0.6729, 0.3125, 0.7133, 0.2812, 0.7133, 0.2812, 0.7133, 0.3125, 0.7133, 0.25, 0.6631, 0.25, 0.6729, 0.2187, 0.6729, 0.2187, 0.6631, 0.2812, 0.7133, 0.3125, 0.7133, 0.3125, 0.7133, 0.2812, 0.7133, 0.25, 0.7235, 0.25, 0.7711, 0.2188, 0.7711, 0.2187, 0.7235, 0.25, 0.8304, 0.25, 0.8356, 0.2188, 0.8356, 0.2188, 0.8304, 0.5247, 0.25, 0.5332, 0.2931, 0.5332, 0.2931, 0.5247, 0.25, 0.04181, 0.3362, 0.03324, 0.2931, 0.03324, 0.2931, 0.04181, 0.3362, 0.02466, 0.25, 0.03324, 0.2931, 0.01913, 0.2959, 0.01, 0.25, 0.5418, 0.3362, 0.5332, 0.2931, 0.5191, 0.2959, 0.5283, 0.3418, 0.25, 0.842, 0.25, 1.0, 0.2188, 1.0, 0.2188, 0.842, 0.3125, 0.7133, 0.3125, 0.7133, 0.3125, 0.7133, 0.3125, 0.7133, 0.3125, 0.7235, 0.3125, 0.7711, 0.2812, 0.7711, 0.2812, 0.7235, 0.3125, 0.8304, 0.3125, 0.8356, 0.2812, 0.8356, 0.2812, 0.8304, 0.02466, 0.25, 0.03324, 0.2069, 0.03324, 0.2069, 0.02466, 0.25, 0.04181, 0.1638, 0.03324, 0.2069, 0.01913, 0.2041, 0.02827, 0.1582, 0.3125, 0.842, 0.3125, 1.0, 0.2812, 1.0, 0.2812, 0.842, 0.3125, 0.8187, 0.3125, 0.8304, 0.2812, 0.8304, 0.2812, 0.8187, 0.25, 0.8304, 0.2188, 0.8304, 0.2187, 0.8187, 0.1875, 0.8187, 0.1875, 0.8304, 0.1562, 0.8304, 0.1562, 0.8187, 0.125, 0.8304, 0.09375, 0.8304, 0.09375, 0.8187, 1.0, 0.8187, 1.0, 0.8304, 0.9375, 0.8304, 0.9375, 0.8187, 0.9375, 0.8187, 0.9375, 0.8304, 0.875, 0.8304, 0.875, 0.8187, 0.875, 0.8187, 0.875, 0.8304, 0.8125, 0.8304, 0.8125, 0.8187, 0.8125, 0.8187, 0.8125, 0.8304, 0.75, 0.8304, 0.75, 0.8187, 0.75, 0.8187, 0.75, 0.8304, 0.6875, 0.8304, 0.6875, 0.8187, 0.6875, 0.8187, 0.6875, 0.8304, 0.625, 0.8304, 0.625, 0.8187, 0.625, 0.8187, 0.625, 0.8304, 0.5625, 0.8304, 0.5625, 0.8187, 0.5625, 0.8187, 0.5625, 0.8304, 0.5, 0.8304, 0.5, 0.8187, 0.5, 0.8187, 0.5, 0.8304, 0.4375, 0.8304, 0.4375, 0.8187, 0.4375, 0.8187, 0.4375, 0.8304, 0.375, 0.8304, 0.375, 0.8187, 0.375, 0.8187, 0.375, 0.8304, 0.3125, 0.8304, 0.3125, 0.8187, 0.2812, 0.8187, 0.2812, 0.8304, 0.25, 0.8304, 0.2187, 0.8187, 0.2188, 0.8304, 0.1875, 0.8304, 0.1875, 0.8187, 0.1562, 0.8187, 0.1562, 0.8304, 0.125, 0.8304, 0.09375, 0.8187, 0.09375, 0.8304, 0.0625, 0.8304, 0.0625, 0.8187, 0.0625, 0.8187, 0.0625, 0.8304, 0.0, 0.8304, 0.0, 0.8187, 0.0625, 0.7711, 0.0625, 0.7759, 0.0, 0.7759, 0.0, 0.7711, 0.09375, 0.7711, 0.09375, 0.7759, 0.0625, 0.7759, 0.0625, 0.7711, 0.1562, 0.7711, 0.1562, 0.7759, 0.125, 0.7759, 0.125, 0.7711, 0.2188, 0.7711, 0.2188, 0.7759, 0.1875, 0.7759, 0.1875, 0.7711, 0.2812, 0.7711, 0.2812, 0.7759, 0.25, 0.7759, 0.25, 0.7711, 0.375, 0.7711, 0.375, 0.7759, 0.3125, 0.7759, 0.3125, 0.7711, 0.4375, 0.7711, 0.4375, 0.7759, 0.375, 0.7759, 0.375, 0.7711, 0.5, 0.7711, 0.5, 0.7759, 0.4375, 0.7759, 0.4375, 0.7711, 0.5625, 0.7711, 0.5625, 0.7759, 0.5, 0.7759, 0.5, 0.7711, 0.625, 0.7711, 0.625, 0.7759, 0.5625, 0.7759, 0.5625, 0.7711, 0.6875, 0.7711, 0.6875, 0.7759, 0.625, 0.7759, 0.625, 0.7711, 0.75, 0.7711, 0.75, 0.7759, 0.6875, 0.7759, 0.6875, 0.7711, 0.8125, 0.7711, 0.8125, 0.7759, 0.75, 0.7759, 0.75, 0.7711, 0.875, 0.7711, 0.875, 0.7759, 0.8125, 0.7759, 0.8125, 0.7711, 0.9375, 0.7711, 0.9375, 0.7759, 0.875, 0.7759, 0.875, 0.7711, 1.0, 0.7711, 1.0, 0.7759, 0.9375, 0.7759, 0.9375, 0.7711, 0.125, 0.7711, 0.125, 0.7759, 0.09375, 0.7759, 0.09375, 0.7711, 0.1875, 0.7711, 0.1875, 0.7759, 0.1562, 0.7759, 0.1562, 0.7711, 0.25, 0.7711, 0.25, 0.7759, 0.2188, 0.7759, 0.2188, 0.7711, 0.3125, 0.7711, 0.3125, 0.7759, 0.2812, 0.7759, 0.2812, 0.7711, 0.0625, 0.786, 0.0625, 0.8187, 0.0, 0.8187, 0.0, 0.786, 0.09375, 0.786, 0.09375, 0.8187, 0.0625, 0.8187, 0.0625, 0.786, 0.125, 0.7759, 0.1562, 0.786, 0.1562, 0.786, 0.125, 0.7759, 0.2188, 0.786, 0.2187, 0.8187, 0.1875, 0.8187, 0.1875, 0.786, 0.2187, 0.8187, 0.2188, 0.786, 0.2188, 0.786, 0.2187, 0.8187, 0.375, 0.786, 0.375, 0.8187, 0.3125, 0.8187, 0.3125, 0.786, 0.4375, 0.786, 0.4375, 0.8187, 0.375, 0.8187, 0.375, 0.786, 0.5, 0.786, 0.5, 0.8187, 0.4375, 0.8187, 0.4375, 0.786, 0.5625, 0.786, 0.5625, 0.8187, 0.5, 0.8187, 0.5, 0.786, 0.625, 0.786, 0.625, 0.8187, 0.5625, 0.8187, 0.5625, 0.786, 0.6875, 0.786, 0.6875, 0.8187, 0.625, 0.8187, 0.625, 0.786, 0.75, 0.786, 0.75, 0.8187, 0.6875, 0.8187, 0.6875, 0.786, 0.8125, 0.786, 0.8125, 0.8187, 0.75, 0.8187, 0.75, 0.786, 0.875, 0.786, 0.875, 0.8187, 0.8125, 0.8187, 0.8125, 0.786, 0.9375, 0.786, 0.9375, 0.8187, 0.875, 0.8187, 0.875, 0.786, 1.0, 0.786, 1.0, 0.8187, 0.9375, 0.8187, 0.9375, 0.786, 0.2188, 0.786, 0.25, 0.7759, 0.25, 0.7759, 0.2188, 0.786, 0.1875, 0.786, 0.1875, 0.8187, 0.1562, 0.8187, 0.1562, 0.786, 0.25, 0.7759, 0.2812, 0.786, 0.2812, 0.786, 0.25, 0.7759, 0.3125, 0.786, 0.3125, 0.8187, 0.2812, 0.8187, 0.2812, 0.786, 0.3125, 0.7759, 0.3125, 0.786, 0.2812, 0.786, 0.2812, 0.7759, 0.09375, 0.786, 0.125, 0.7759, 0.125, 0.7759, 0.09375, 0.786, 0.1875, 0.7759, 0.1875, 0.786, 0.1562, 0.786, 0.1562, 0.7759, 0.1562, 0.786, 0.1562, 0.8187, 0.1562, 0.8187, 0.1562, 0.786, 1.0, 0.7759, 1.0, 0.786, 0.9375, 0.786, 0.9375, 0.7759, 0.9375, 0.7759, 0.9375, 0.786, 0.875, 0.786, 0.875, 0.7759, 0.875, 0.7759, 0.875, 0.786, 0.8125, 0.786, 0.8125, 0.7759, 0.8125, 0.7759, 0.8125, 0.786, 0.75, 0.786, 0.75, 0.7759, 0.75, 0.7759, 0.75, 0.786, 0.6875, 0.786, 0.6875, 0.7759, 0.6875, 0.7759, 0.6875, 0.786, 0.625, 0.786, 0.625, 0.7759, 0.625, 0.7759, 0.625, 0.786, 0.5625, 0.786, 0.5625, 0.7759, 0.5625, 0.7759, 0.5625, 0.786, 0.5, 0.786, 0.5, 0.7759, 0.5, 0.7759, 0.5, 0.786, 0.4375, 0.786, 0.4375, 0.7759, 0.4375, 0.7759, 0.4375, 0.786, 0.375, 0.786, 0.375, 0.7759, 0.375, 0.7759, 0.375, 0.786, 0.3125, 0.786, 0.3125, 0.7759, 0.1562, 0.8187, 0.125, 0.8304, 0.125, 0.8304, 0.1562, 0.8187, 0.2188, 0.7759, 0.2188, 0.786, 0.1875, 0.786, 0.1875, 0.7759, 0.2812, 0.8187, 0.25, 0.8304, 0.25, 0.8304, 0.2812, 0.8187, 0.09375, 0.7759, 0.09375, 0.786, 0.0625, 0.786, 0.0625, 0.7759, 0.0625, 0.7759, 0.0625, 0.786, 0.0, 0.786, 0.0, 0.7759, 0.09375, 0.7759, 0.125, 0.7759, 0.09375, 0.786, 0.1562, 0.7759, 0.1562, 0.786, 0.125, 0.7759, 0.09375, 0.8187, 0.09375, 0.786, 0.09375, 0.786, 0.09375, 0.8187, 0.125, 0.8304, 0.09375, 0.8187, 0.09375, 0.8187, 0.125, 0.8304, 0.2188, 0.7759, 0.25, 0.7759, 0.2188, 0.786, 0.2812, 0.786, 0.2812, 0.8187, 0.2812, 0.8187, 0.2812, 0.786, 0.25, 0.8304, 0.2187, 0.8187, 0.2187, 0.8187, 0.25, 0.8304, 0.2812, 0.7759, 0.2812, 0.786, 0.25, 0.7759, 0.1562, 0.786, 0.1562, 0.8187, 0.125, 0.8187, 0.125, 0.786, 0.2812, 0.786, 0.2812, 0.8187, 0.25, 0.8187, 0.25, 0.786, 0.125, 0.786, 0.125, 0.8187, 0.09375, 0.8187, 0.09375, 0.786, 0.25, 0.786, 0.25, 0.8187, 0.2187, 0.8187, 0.2188, 0.786, 0.25, 0.7759, 0.25, 0.786, 0.2188, 0.786, 0.125, 0.7759, 0.125, 0.786, 0.09375, 0.786, 0.2812, 0.786, 0.25, 0.786, 0.25, 0.7759, 0.1562, 0.786, 0.125, 0.786, 0.125, 0.7759, 0.125, 0.8187, 0.125, 0.8304, 0.09375, 0.8187, 0.125, 0.8187, 0.1562, 0.8187, 0.125, 0.8304, 0.25, 0.8187, 0.25, 0.8304, 0.2187, 0.8187, 0.25, 0.8187, 0.2812, 0.8187, 0.25, 0.8304, 0.3125, 0.8356, 0.3125, 0.842, 0.2812, 0.842, 0.2812, 0.8356, 0.09375, 0.8356, 0.125, 0.8356, 0.125, 0.8356, 0.09375, 0.8356, 0.1875, 0.8356, 0.1875, 0.842, 0.1562, 0.842, 0.1562, 0.8356, 0.2812, 0.8356, 0.2812, 0.842, 0.2812, 0.842, 0.2812, 0.8356, 0.0625, 0.8356, 0.0625, 0.842, 0.0, 0.842, 0.0, 0.8356, 0.09375, 0.8356, 0.09375, 0.842, 0.0625, 0.842, 0.0625, 0.8356, 0.2812, 0.842, 0.25, 0.842, 0.25, 0.842, 0.2812, 0.842, 0.2188, 0.8356, 0.2188, 0.842, 0.1875, 0.842, 0.1875, 0.8356, 0.25, 0.842, 0.2188, 0.842, 0.2188, 0.842, 0.25, 0.842, 0.375, 0.8356, 0.375, 0.842, 0.3125, 0.842, 0.3125, 0.8356, 0.4375, 0.8356, 0.4375, 0.842, 0.375, 0.842, 0.375, 0.8356, 0.5, 0.8356, 0.5, 0.842, 0.4375, 0.842, 0.4375, 0.8356, 0.5625, 0.8356, 0.5625, 0.842, 0.5, 0.842, 0.5, 0.8356, 0.625, 0.8356, 0.625, 0.842, 0.5625, 0.842, 0.5625, 0.8356, 0.6875, 0.8356, 0.6875, 0.842, 0.625, 0.842, 0.625, 0.8356, 0.75, 0.8356, 0.75, 0.842, 0.6875, 0.842, 0.6875, 0.8356, 0.8125, 0.8356, 0.8125, 0.842, 0.75, 0.842, 0.75, 0.8356, 0.875, 0.8356, 0.875, 0.842, 0.8125, 0.842, 0.8125, 0.8356, 0.9375, 0.8356, 0.9375, 0.842, 0.875, 0.842, 0.875, 0.8356, 1.0, 0.8356, 1.0, 0.842, 0.9375, 0.842, 0.9375, 0.8356, 0.25, 0.8356, 0.25, 0.842, 0.2188, 0.842, 0.2188, 0.8356, 0.125, 0.8356, 0.125, 0.842, 0.09375, 0.842, 0.09375, 0.8356, 0.1562, 0.8356, 0.1562, 0.842, 0.125, 0.842, 0.125, 0.8356, 0.2812, 0.8356, 0.2812, 0.842, 0.25, 0.842, 0.25, 0.8356, 0.25, 0.8356, 0.2812, 0.8356, 0.2812, 0.8356, 0.25, 0.8356, 0.2188, 0.842, 0.2188, 0.8356, 0.2188, 0.8356, 0.2188, 0.842, 0.1562, 0.842, 0.125, 0.842, 0.125, 0.842, 0.1562, 0.842, 0.1562, 0.8356, 0.1562, 0.842, 0.1562, 0.842, 0.1562, 0.8356, 0.2188, 0.8356, 0.25, 0.8356, 0.25, 0.8356, 0.2188, 0.8356, 0.125, 0.8356, 0.1562, 0.8356, 0.1562, 0.8356, 0.125, 0.8356, 0.125, 0.842, 0.09375, 0.842, 0.09375, 0.842, 0.125, 0.842, 0.09375, 0.842, 0.09375, 0.8356, 0.09375, 0.8356, 0.09375, 0.842, 0.25, 0.5, 0.25, 0.6631, 0.2187, 0.6631, 0.2188, 0.5, 0.1875, 0.5, 0.1875, 0.6631, 0.1562, 0.6631, 0.1562, 0.5, 0.0625, 0.5, 0.0625, 0.6631, 0.0, 0.6631, 0.0, 0.5, 0.125, 0.5, 0.125, 0.6631, 0.0625, 0.6631, 0.0625, 0.5, 0.1562, 0.5, 0.1562, 0.6631, 0.125, 0.6631, 0.125, 0.5, 0.2188, 0.5, 0.2187, 0.6631, 0.1875, 0.6631, 0.1875, 0.5, 0.3125, 0.5, 0.3125, 0.6631, 0.25, 0.6631, 0.25, 0.5, 0.375, 0.5, 0.375, 0.6631, 0.3125, 0.6631, 0.3125, 0.5, 0.4375, 0.5, 0.4375, 0.6631, 0.375, 0.6631, 0.375, 0.5, 0.5, 0.5, 0.5, 0.6631, 0.4375, 0.6631, 0.4375, 0.5, 0.5625, 0.5, 0.5625, 0.6631, 0.5, 0.6631, 0.5, 0.5, 0.625, 0.5, 0.625, 0.6631, 0.5625, 0.6631, 0.5625, 0.5, 0.6875, 0.5, 0.6875, 0.6631, 0.625, 0.6631, 0.625, 0.5, 0.75, 0.5, 0.75, 0.6631, 0.6875, 0.6631, 0.6875, 0.5, 0.8125, 0.5, 0.8125, 0.6631, 0.75, 0.6631, 0.75, 0.5, 0.875, 0.5, 0.875, 0.6631, 0.8125, 0.6631, 0.8125, 0.5, 0.9375, 0.5, 0.9375, 0.6631, 0.875, 0.6631, 0.875, 0.5, 1.0, 0.5, 1.0, 0.6631, 0.9375, 0.6631, 0.9375, 0.5, 0.3125, 0.7133, 0.3125, 0.7235, 0.2812, 0.7235, 0.2812, 0.7133, 0.25, 0.7133, 0.25, 0.7235, 0.2187, 0.7235, 0.2187, 0.7133, 0.1875, 0.7133, 0.1875, 0.7235, 0.1562, 0.7235, 0.1562, 0.7133, 0.125, 0.7133, 0.125, 0.7235, 0.09375, 0.7235, 0.09375, 0.7133, 0.0625, 0.7133, 0.0625, 0.7235, 0.0, 0.7235, 0.0, 0.7133, 0.09375, 0.7133, 0.09375, 0.7235, 0.0625, 0.7235, 0.0625, 0.7133, 0.1562, 0.7133, 0.1562, 0.7235, 0.125, 0.7235, 0.125, 0.7133, 0.2187, 0.7133, 0.2187, 0.7235, 0.1875, 0.7235, 0.1875, 0.7133, 0.2812, 0.7133, 0.2812, 0.7235, 0.25, 0.7235, 0.25, 0.7133, 0.375, 0.7133, 0.375, 0.7235, 0.3125, 0.7235, 0.3125, 0.7133, 0.4375, 0.7133, 0.4375, 0.7235, 0.375, 0.7235, 0.375, 0.7133, 0.5, 0.7133, 0.5, 0.7235, 0.4375, 0.7235, 0.4375, 0.7133, 0.5625, 0.7133, 0.5625, 0.7235, 0.5, 0.7235, 0.5, 0.7133, 0.625, 0.7133, 0.625, 0.7235, 0.5625, 0.7235, 0.5625, 0.7133, 0.6875, 0.7133, 0.6875, 0.7235, 0.625, 0.7235, 0.625, 0.7133, 0.75, 0.7133, 0.75, 0.7235, 0.6875, 0.7235, 0.6875, 0.7133, 0.8125, 0.7133, 0.8125, 0.7235, 0.75, 0.7235, 0.75, 0.7133, 0.875, 0.7133, 0.875, 0.7235, 0.8125, 0.7235, 0.8125, 0.7133, 0.9375, 0.7133, 0.9375, 0.7235, 0.875, 0.7235, 0.875, 0.7133, 1.0, 0.7133, 1.0, 0.7235, 0.9375, 0.7235, 0.9375, 0.7133, 0.125, 0.6729, 0.125, 0.7133, 0.09375, 0.7133, 0.0625, 0.7133, 0.1562, 0.6729, 0.1562, 0.7133, 0.125, 0.7133, 0.125, 0.6729, 0.2188, 0.6729, 0.2187, 0.7133, 0.1875, 0.7133, 0.1875, 0.6729, 0.3125, 0.7133, 0.2812, 0.7133, 0.25, 0.7133, 0.25, 0.6729, 0.1875, 0.6729, 0.1875, 0.7133, 0.1562, 0.7133, 0.1562, 0.6729, 0.25, 0.6729, 0.25, 0.7133, 0.2187, 0.7133, 0.2188, 0.6729, 0.0625, 0.7133, 0.125, 0.6729, 0.125, 0.6729, 0.0625, 0.7133, 0.2187, 0.7133, 0.1875, 0.7133, 0.1875, 0.7133, 0.2187, 0.7133, 0.1875, 0.7133, 0.1562, 0.7133, 0.1562, 0.7133, 0.1875, 0.7133, 0.25, 0.6729, 0.3125, 0.7133, 0.3125, 0.7133, 0.25, 0.6729, 0.25, 0.7133, 0.2187, 0.7133, 0.2187, 0.7133, 0.25, 0.7133, 0.2812, 0.7133, 0.25, 0.7133, 0.25, 0.7133, 0.2812, 0.7133, 0.1562, 0.6729, 0.1875, 0.6729, 0.1875, 0.6729, 0.1562, 0.6729, 0.2188, 0.6729, 0.25, 0.6729, 0.25, 0.6729, 0.2188, 0.6729, 0.0625, 0.7133, 0.125, 0.6729, 0.125, 0.6729, 0.0625, 0.7133, 0.1562, 0.6729, 0.1875, 0.6729, 0.1875, 0.6729, 0.1562, 0.6729, 0.2187, 0.6729, 0.25, 0.6729, 0.25, 0.6729, 0.2188, 0.6729, 0.25, 0.6729, 0.3125, 0.7133, 0.3125, 0.7133, 0.25, 0.6729, 0.125, 0.6729, 0.1562, 0.6729, 0.1562, 0.6729, 0.125, 0.6729, 0.1875, 0.6729, 0.2187, 0.6729, 0.2188, 0.6729, 0.1875, 0.6729, 0.125, 0.6729, 0.0625, 0.7133, 0.0625, 0.7133, 0.125, 0.6729, 0.3125, 0.7133, 0.25, 0.6729, 0.25, 0.6729, 0.3125, 0.7133, 0.125, 0.6729, 0.0625, 0.7133, 0.0625, 0.7133, 0.125, 0.6729, 0.3125, 0.7133, 0.25, 0.6729, 0.25, 0.6729, 0.3125, 0.7133, 0.1875, 0.6729, 0.1562, 0.6729, 0.1562, 0.6729, 0.1875, 0.6729, 0.25, 0.6729, 0.2188, 0.6729, 0.2188, 0.6729, 0.25, 0.6729, 0.0625, 0.7133, 0.0625, 0.7133, 0.0625, 0.7133, 0.0625, 0.7133, 0.25, 0.6729, 0.3125, 0.7133, 0.3125, 0.7133, 0.25, 0.6729, 0.1875, 0.6729, 0.2187, 0.6729, 0.2187, 0.6729, 0.1875, 0.6729, 0.1562, 0.6729, 0.1875, 0.6729, 0.1875, 0.6729, 0.1562, 0.6729, 0.25, 0.6729, 0.3125, 0.7133, 0.3125, 0.7133, 0.25, 0.6729, 0.2187, 0.6729, 0.25, 0.6729, 0.25, 0.6729, 0.2187, 0.6729, 0.125, 0.6729, 0.1562, 0.6729, 0.1562, 0.6729, 0.125, 0.6729, 0.0625, 0.7133, 0.125, 0.6729, 0.125, 0.6729, 0.0625, 0.7133, 0.2187, 0.6729, 0.25, 0.6729, 0.25, 0.6729, 0.2187, 0.6729, 0.1875, 0.6729, 0.1562, 0.6729, 0.1562, 0.6729, 0.1875, 0.6729, 0.125, 0.6729, 0.1562, 0.6729, 0.1562, 0.6729, 0.125, 0.6729, 0.3125, 0.7133, 0.3125, 0.7133, 0.3125, 0.7133, 0.3125, 0.7133, 0.2187, 0.6729, 0.1875, 0.6729, 0.1875, 0.6729, 0.2187, 0.6729, 0.25, 0.6729, 0.2187, 0.6729, 0.2187, 0.6729, 0.25, 0.6729, 0.0625, 0.7133, 0.125, 0.6729, 0.125, 0.6729, 0.0625, 0.7133, 0.1562, 0.6729, 0.125, 0.6729, 0.125, 0.6729, 0.1562, 0.6729, 0.09375, 0.7133, 0.0625, 0.7133, 0.0625, 0.7133, 0.09375, 0.7133, 0.2187, 0.7133, 0.1875, 0.7133, 0.1875, 0.7133, 0.2187, 0.7133, 0.2812, 0.7133, 0.25, 0.7133, 0.25, 0.7133, 0.2812, 0.7133, 0.1562, 0.7133, 0.125, 0.7133, 0.125, 0.7133, 0.1562, 0.7133, 0.125, 0.7133, 0.09375, 0.7133, 0.09375, 0.7133, 0.125, 0.7133, 0.1875, 0.7133, 0.1562, 0.7133, 0.1562, 0.7133, 0.1875, 0.7133, 0.25, 0.7133, 0.2187, 0.7133, 0.2187, 0.7133, 0.25, 0.7133, 0.3125, 0.7133, 0.2812, 0.7133, 0.2812, 0.7133, 0.3125, 0.7133, 0.1875, 0.7133, 0.2187, 0.7133, 0.2187, 0.7133, 0.1875, 0.7133, 0.2187, 0.7133, 0.25, 0.7133, 0.25, 0.7133, 0.2187, 0.7133, 0.09375, 0.7133, 0.0625, 0.7133, 0.0625, 0.7133, 0.09375, 0.7133, 0.25, 0.7133, 0.2812, 0.7133, 0.2812, 0.7133, 0.25, 0.7133, 0.1562, 0.7133, 0.125, 0.7133, 0.125, 0.7133, 0.1562, 0.7133, 0.0625, 0.7133, 0.0625, 0.7133, 0.0625, 0.7133, 0.0625, 0.7133, 0.2187, 0.7133, 0.1875, 0.7133, 0.1875, 0.7133, 0.2187, 0.7133, 0.2812, 0.7133, 0.25, 0.7133, 0.25, 0.7133, 0.2812, 0.7133, 0.3125, 0.7133, 0.2812, 0.7133, 0.2812, 0.7133, 0.3125, 0.7133, 0.125, 0.7133, 0.09375, 0.7133, 0.09375, 0.7133, 0.125, 0.7133])
me_cylinder_003.use_remesh_preserve_volume = False
me_cylinder_003.use_remesh_preserve_attributes = False
me_cylinder_003.use_mirror_vertex_groups = False
me_cylinder_003.update()
me_cylinder_004 = bpy.data.meshes.new('Cylinder.004')
me_cylinder_004.from_pydata([(-0.0176, 0.8467, -0.6371), (0.0003506, 1.245, 1.422), (0.3284, 0.7837, -0.646), (0.492, 1.156, 1.409), (0.6246, 0.6021, -0.7086), (0.913, 0.9, 1.316), (0.8257, 0.3297, -0.8154), (1.199, 0.5154, 1.158), (0.9013, 0.007755, -0.9502), (1.307, 0.06104, 0.958), (0.8397, -0.3146, -1.092), (1.22, -0.3938, 0.7473), (0.6503, -0.5882, -1.22), (0.9519, -0.78, 0.5577), (0.3621, -0.7716, -1.315), (0.5429, -1.039, 0.418), (0.01882, -0.8367, -1.361), (0.05538, -1.13, 0.3494), (-0.3272, -0.7737, -1.352), (-0.4363, -1.041, 0.3625), (-0.6234, -0.5922, -1.289), (-0.8573, -0.7851, 0.4552), (-0.8245, -0.3197, -1.182), (-1.144, -0.4005, 0.6134), (-0.9, 0.002197, -1.048), (-1.251, 0.05386, 0.8131), (-0.8384, 0.3245, -0.9056), (-1.165, 0.5087, 1.024), (-0.6491, 0.5982, -0.7776), (-0.8962, 0.8949, 1.213), (-0.3609, 0.7815, -0.6833), (-0.4871, 1.154, 1.353), (-0.01959, 0.9384, -0.5977), (0.3642, 0.8686, -0.6075), (0.6926, 0.6672, -0.6769), (0.9157, 0.365, -0.7954), (0.9994, 0.008058, -0.9448), (0.9311, -0.3494, -1.103), (0.7212, -0.6529, -1.244), (0.4015, -0.8563, -1.349), (0.02081, -0.9285, -1.4), (-0.363, -0.8586, -1.39), (-0.6914, -0.6573, -1.321), (-0.9145, -0.3551, -1.203), (-0.9982, 0.001894, -1.053), (-0.9299, 0.3593, -0.8954), (-0.7199, 0.6629, -0.7535), (-0.4003, 0.8662, -0.6489), (-0.01798, 0.7764, -0.6174), (0.3046, 0.7177, -0.6257), (0.5809, 0.5483, -0.6841), (0.7687, 0.2938, -0.7838), (0.8393, -0.007127, -0.9098), (0.7817, -0.3086, -1.043), (0.6048, -0.5644, -1.162), (0.3357, -0.7356, -1.25), (0.01554, -0.7963, -1.294), (-0.3071, -0.7376, -1.285), (-0.5833, -0.5682, -1.227), (-0.7712, -0.3137, -1.127), (-0.8418, -0.01278, -1.001), (-0.7842, 0.2887, -0.8681), (-0.6072, 0.5445, -0.7485), (-0.3381, 0.7157, -0.6605), (0.0005384, 1.184, 1.309), (0.4678, 1.1, 1.296), (0.8679, 0.856, 1.208), (1.14, 0.4904, 1.058), (1.242, 0.05849, 0.8687), (1.16, -0.3739, 0.6688), (0.9048, -0.741, 0.4889), (0.516, -0.9869, 0.3563), (0.05272, -1.074, 0.2913), (-0.4145, -0.9895, 0.3037), (-0.8146, -0.7459, 0.3917), (-1.087, -0.3802, 0.5418), (-1.189, 0.05164, 0.7312), (-1.107, 0.484, 0.9312), (-0.8515, 0.8511, 1.111), (-0.4628, 1.097, 1.244), (0.4617, 1.089, 0.8508), (0.8617, 0.8448, 0.7636), (1.134, 0.4787, 0.6146), (1.236, 0.04626, 0.4267), (1.153, -0.3867, 0.2284), (0.8982, -0.7543, 0.04997), (0.5093, -1.001, -0.08152), (0.04603, -1.088, -0.146), (-0.4212, -1.003, -0.1337), (-0.8213, -0.7592, -0.04642), (-1.093, -0.3932, 0.1025), (-1.196, 0.03928, 0.2904), (-1.113, 0.4723, 0.4887), (-0.8577, 0.8398, 0.6672), (-0.4689, 1.086, 0.7987), (-0.005539, 1.173, 0.8632), (0.3681, 0.8774, -0.5491), (0.6994, 0.6743, -0.6192), (0.9244, 0.3696, -0.7389), (1.009, 0.009589, -0.8899), (0.94, -0.3509, -1.049), (0.7283, -0.657, -1.193), (0.4058, -0.862, -1.298), (0.02182, -0.9349, -1.35), (-0.3653, -0.8644, -1.34), (-0.6966, -0.6613, -1.27), (-0.9216, -0.3566, -1.15), (-1.006, 0.003391, -0.9993), (-0.9372, 0.3639, -0.8399), (-0.7255, 0.6699, -0.6966), (-0.403, 0.875, -0.5909), (-0.01902, 0.9479, -0.5392), (-0.01943, 0.8318, -0.5936), (0.3266, 0.7687, -0.6025), (0.6228, 0.5872, -0.6651), (0.8239, 0.3147, -0.7719), (0.8994, -0.007173, -0.9067), (0.8378, -0.3295, -1.049), (0.6485, -0.6032, -1.177), (0.3603, -0.7865, -1.271), (0.01699, -0.8517, -1.317), (-0.3291, -0.7887, -1.308), (-0.6252, -0.6071, -1.246), (-0.8263, -0.3346, -1.139), (-0.9019, -0.01273, -1.004), (-0.8403, 0.3096, -0.8621), (-0.6509, 0.5833, -0.7341), (-0.3627, 0.7666, -0.6399)], [], [(64, 1, 3, 65), (65, 3, 5, 66), (66, 5, 7, 67), (67, 7, 9, 68), (68, 9, 11, 69), (69, 11, 13, 70), (70, 13, 15, 71), (71, 15, 17, 72), (72, 17, 19, 73), (73, 19, 21, 74), (74, 21, 23, 75), (75, 23, 25, 76), (76, 25, 27, 77), (77, 27, 29, 78), (3, 1, 31, 29, 27, 25, 23, 21, 19, 17, 15, 13, 11, 9, 7, 5), (78, 29, 31, 79), (79, 31, 1, 64), (26, 28, 126, 125), (2, 0, 32, 33), (4, 2, 33, 34), (6, 4, 34, 35), (8, 6, 35, 36), (10, 8, 36, 37), (12, 10, 37, 38), (14, 12, 38, 39), (16, 14, 39, 40), (18, 16, 40, 41), (20, 18, 41, 42), (22, 20, 42, 43), (24, 22, 43, 44), (26, 24, 44, 45), (28, 26, 45, 46), (30, 28, 46, 47), (0, 30, 47, 32), (48, 49, 50, 51, 52, 53, 54, 55, 56, 57, 58, 59, 60, 61, 62, 63), (12, 14, 119, 118), (28, 30, 127, 126), (14, 16, 120, 119), (0, 2, 113, 112), (30, 0, 112, 127), (16, 18, 121, 120), (2, 4, 114, 113), (18, 20, 122, 121), (4, 6, 115, 114), (20, 22, 123, 122), (6, 8, 116, 115), (22, 24, 124, 123), (8, 10, 117, 116), (24, 26, 125, 124), (10, 12, 118, 117), (94, 79, 64, 95), (93, 78, 79, 94), (92, 77, 78, 93), (91, 76, 77, 92), (90, 75, 76, 91), (89, 74, 75, 90), (88, 73, 74, 89), (87, 72, 73, 88), (86, 71, 72, 87), (85, 70, 71, 86), (84, 69, 70, 85), (83, 68, 69, 84), (82, 67, 68, 83), (81, 66, 67, 82), (80, 65, 66, 81), (95, 64, 65, 80), (111, 95, 80, 96), (96, 80, 81, 97), (97, 81, 82, 98), (98, 82, 83, 99), (99, 83, 84, 100), (100, 84, 85, 101), (101, 85, 86, 102), (102, 86, 87, 103), (103, 87, 88, 104), (104, 88, 89, 105), (105, 89, 90, 106), (106, 90, 91, 107), (107, 91, 92, 108), (108, 92, 93, 109), (109, 93, 94, 110), (110, 94, 95, 111), (47, 110, 111, 32), (46, 109, 110, 47), (45, 108, 109, 46), (44, 107, 108, 45), (43, 106, 107, 44), (42, 105, 106, 43), (41, 104, 105, 42), (40, 103, 104, 41), (39, 102, 103, 40), (38, 101, 102, 39), (37, 100, 101, 38), (36, 99, 100, 37), (35, 98, 99, 36), (34, 97, 98, 35), (33, 96, 97, 34), (32, 111, 96, 33), (49, 48, 112, 113), (50, 49, 113, 114), (51, 50, 114, 115), (52, 51, 115, 116), (53, 52, 116, 117), (54, 53, 117, 118), (55, 54, 118, 119), (56, 55, 119, 120), (57, 56, 120, 121), (58, 57, 121, 122), (59, 58, 122, 123), (60, 59, 123, 124), (61, 60, 124, 125), (62, 61, 125, 126), (63, 62, 126, 127), (48, 63, 127, 112)])
_uv = me_cylinder_004.uv_layers.new(name='UVMap')
_uv.uv.foreach_set('vector', [1.0, 0.981, 1.0, 1.0, 0.9375, 1.0, 0.9375, 0.981, 0.9375, 0.981, 0.9375, 1.0, 0.875, 1.0, 0.875, 0.981, 0.875, 0.981, 0.875, 1.0, 0.8125, 1.0, 0.8125, 0.981, 0.8125, 0.981, 0.8125, 1.0, 0.75, 1.0, 0.75, 0.981, 0.75, 0.981, 0.75, 1.0, 0.6875, 1.0, 0.6875, 0.981, 0.6875, 0.981, 0.6875, 1.0, 0.625, 1.0, 0.625, 0.981, 0.625, 0.981, 0.625, 1.0, 0.5625, 1.0, 0.5625, 0.981, 0.5625, 0.981, 0.5625, 1.0, 0.5, 1.0, 0.5, 0.981, 0.5, 0.981, 0.5, 1.0, 0.4375, 1.0, 0.4375, 0.981, 0.4375, 0.981, 0.4375, 1.0, 0.375, 1.0, 0.375, 0.981, 0.375, 0.981, 0.375, 1.0, 0.3125, 1.0, 0.3125, 0.981, 0.3125, 0.981, 0.3125, 1.0, 0.25, 1.0, 0.25, 0.981, 0.25, 0.981, 0.25, 1.0, 0.1875, 1.0, 0.1875, 0.981, 0.1875, 0.981, 0.1875, 1.0, 0.125, 1.0, 0.125, 0.981, 0.3418, 0.4717, 0.25, 0.49, 0.1582, 0.4717, 0.08029, 0.4197, 0.02827, 0.3418, 0.01, 0.25, 0.02827, 0.1582, 0.08029, 0.08029, 0.1582, 0.02827, 0.25, 0.01, 0.3418, 0.02827, 0.4197, 0.08029, 0.4717, 0.1582, 0.49, 0.25, 0.4717, 0.3418, 0.4197, 0.4197, 0.125, 0.981, 0.125, 1.0, 0.0625, 1.0, 0.0625, 0.981, 0.0625, 0.981, 0.0625, 1.0, 0.0, 1.0, 0.0, 0.981, 0.5501, 0.3328, 0.597, 0.403, 0.597, 0.403, 0.5501, 0.3328, 0.8328, 0.4499, 0.75, 0.4664, 0.75, 0.49, 0.8418, 0.4717, 0.903, 0.403, 0.8328, 0.4499, 0.8418, 0.4717, 0.9197, 0.4197, 0.9499, 0.3328, 0.903, 0.403, 0.9197, 0.4197, 0.9717, 0.3418, 0.9664, 0.25, 0.9499, 0.3328, 0.9717, 0.3418, 0.99, 0.25, 0.9499, 0.1672, 0.9664, 0.25, 0.99, 0.25, 0.9717, 0.1582, 0.903, 0.09698, 0.9499, 0.1672, 0.9717, 0.1582, 0.9197, 0.08029, 0.8328, 0.05006, 0.903, 0.09698, 0.9197, 0.08029, 0.8418, 0.02827, 0.75, 0.03359, 0.8328, 0.05006, 0.8418, 0.02827, 0.75, 0.01, 0.6672, 0.05006, 0.75, 0.03359, 0.75, 0.01, 0.6582, 0.02827, 0.597, 0.09698, 0.6672, 0.05006, 0.6582, 0.02827, 0.5803, 0.08029, 0.5501, 0.1672, 0.597, 0.09698, 0.5803, 0.08029, 0.5283, 0.1582, 0.5336, 0.25, 0.5501, 0.1672, 0.5283, 0.1582, 0.51, 0.25, 0.5501, 0.3328, 0.5336, 0.25, 0.51, 0.25, 0.5283, 0.3418, 0.597, 0.403, 0.5501, 0.3328, 0.5283, 0.3418, 0.5803, 0.4197, 0.6672, 0.4499, 0.597, 0.403, 0.5803, 0.4197, 0.6582, 0.4717, 0.75, 0.4664, 0.6672, 0.4499, 0.6582, 0.4717, 0.75, 0.49, 0.7501, 0.4522, 0.8273, 0.4368, 0.8928, 0.3931, 0.9366, 0.3275, 0.952, 0.2501, 0.9366, 0.1726, 0.8927, 0.107, 0.8272, 0.06318, 0.7499, 0.04782, 0.6727, 0.06317, 0.6072, 0.1069, 0.5634, 0.1725, 0.548, 0.2499, 0.5634, 0.3274, 0.6073, 0.393, 0.6728, 0.4368, 0.903, 0.09698, 0.8328, 0.05006, 0.8328, 0.05006, 0.903, 0.09698, 0.597, 0.403, 0.6672, 0.4499, 0.6672, 0.4499, 0.597, 0.403, 0.8328, 0.05006, 0.75, 0.03359, 0.75, 0.03359, 0.8328, 0.05006, 0.75, 0.4664, 0.8328, 0.4499, 0.8328, 0.4499, 0.75, 0.4664, 0.6672, 0.4499, 0.75, 0.4664, 0.75, 0.4664, 0.6672, 0.4499, 0.75, 0.03359, 0.6672, 0.05006, 0.6672, 0.05006, 0.75, 0.03359, 0.8328, 0.4499, 0.903, 0.403, 0.903, 0.403, 0.8328, 0.4499, 0.6672, 0.05006, 0.597, 0.09698, 0.597, 0.09698, 0.6672, 0.05006, 0.903, 0.403, 0.9499, 0.3328, 0.9499, 0.3328, 0.903, 0.403, 0.597, 0.09698, 0.5501, 0.1672, 0.5501, 0.1672, 0.597, 0.09698, 0.9499, 0.3328, 0.9664, 0.25, 0.9664, 0.25, 0.9499, 0.3328, 0.5501, 0.1672, 0.5336, 0.25, 0.5336, 0.25, 0.5501, 0.1672, 0.9664, 0.25, 0.9499, 0.1672, 0.9499, 0.1672, 0.9664, 0.25, 0.5336, 0.25, 0.5501, 0.3328, 0.5501, 0.3328, 0.5336, 0.25, 0.9499, 0.1672, 0.903, 0.09698, 0.903, 0.09698, 0.9499, 0.1672, 0.0625, 0.8829, 0.0625, 0.981, 0.0, 0.981, 0.0, 0.8829, 0.125, 0.8829, 0.125, 0.981, 0.0625, 0.981, 0.0625, 0.8829, 0.1875, 0.8829, 0.1875, 0.981, 0.125, 0.981, 0.125, 0.8829, 0.25, 0.8829, 0.25, 0.981, 0.1875, 0.981, 0.1875, 0.8829, 0.3125, 0.8829, 0.3125, 0.981, 0.25, 0.981, 0.25, 0.8829, 0.375, 0.8829, 0.375, 0.981, 0.3125, 0.981, 0.3125, 0.8829, 0.4375, 0.8829, 0.4375, 0.981, 0.375, 0.981, 0.375, 0.8829, 0.5, 0.8829, 0.5, 0.981, 0.4375, 0.981, 0.4375, 0.8829, 0.5625, 0.8829, 0.5625, 0.981, 0.5, 0.981, 0.5, 0.8829, 0.625, 0.8829, 0.625, 0.981, 0.5625, 0.981, 0.5625, 0.8829, 0.6875, 0.8829, 0.6875, 0.981, 0.625, 0.981, 0.625, 0.8829, 0.75, 0.8829, 0.75, 0.981, 0.6875, 0.981, 0.6875, 0.8829, 0.8125, 0.8829, 0.8125, 0.981, 0.75, 0.981, 0.75, 0.8829, 0.875, 0.8829, 0.875, 0.981, 0.8125, 0.981, 0.8125, 0.8829, 0.9375, 0.8829, 0.9375, 0.981, 0.875, 0.981, 0.875, 0.8829, 1.0, 0.8829, 1.0, 0.981, 0.9375, 0.981, 0.9375, 0.8829, 1.0, 0.5153, 1.0, 0.8829, 0.9375, 0.8829, 0.9375, 0.5153, 0.9375, 0.5153, 0.9375, 0.8829, 0.875, 0.8829, 0.875, 0.5153, 0.875, 0.5153, 0.875, 0.8829, 0.8125, 0.8829, 0.8125, 0.5153, 0.8125, 0.5153, 0.8125, 0.8829, 0.75, 0.8829, 0.75, 0.5153, 0.75, 0.5153, 0.75, 0.8829, 0.6875, 0.8829, 0.6875, 0.5153, 0.6875, 0.5153, 0.6875, 0.8829, 0.625, 0.8829, 0.625, 0.5153, 0.625, 0.5153, 0.625, 0.8829, 0.5625, 0.8829, 0.5625, 0.5153, 0.5625, 0.5153, 0.5625, 0.8829, 0.5, 0.8829, 0.5, 0.5153, 0.5, 0.5153, 0.5, 0.8829, 0.4375, 0.8829, 0.4375, 0.5153, 0.4375, 0.5153, 0.4375, 0.8829, 0.375, 0.8829, 0.375, 0.5153, 0.375, 0.5153, 0.375, 0.8829, 0.3125, 0.8829, 0.3125, 0.5153, 0.3125, 0.5153, 0.3125, 0.8829, 0.25, 0.8829, 0.25, 0.5153, 0.25, 0.5153, 0.25, 0.8829, 0.1875, 0.8829, 0.1875, 0.5153, 0.1875, 0.5153, 0.1875, 0.8829, 0.125, 0.8829, 0.125, 0.5153, 0.125, 0.5153, 0.125, 0.8829, 0.0625, 0.8829, 0.0625, 0.5153, 0.0625, 0.5153, 0.0625, 0.8829, 0.0, 0.8829, 0.0, 0.5153, 0.0625, 0.5, 0.0625, 0.5153, 0.0, 0.5153, 0.0, 0.5, 0.125, 0.5, 0.125, 0.5153, 0.0625, 0.5153, 0.0625, 0.5, 0.1875, 0.5, 0.1875, 0.5153, 0.125, 0.5153, 0.125, 0.5, 0.25, 0.5, 0.25, 0.5153, 0.1875, 0.5153, 0.1875, 0.5, 0.3125, 0.5, 0.3125, 0.5153, 0.25, 0.5153, 0.25, 0.5, 0.375, 0.5, 0.375, 0.5153, 0.3125, 0.5153, 0.3125, 0.5, 0.4375, 0.5, 0.4375, 0.5153, 0.375, 0.5153, 0.375, 0.5, 0.5, 0.5, 0.5, 0.5153, 0.4375, 0.5153, 0.4375, 0.5, 0.5625, 0.5, 0.5625, 0.5153, 0.5, 0.5153, 0.5, 0.5, 0.625, 0.5, 0.625, 0.5153, 0.5625, 0.5153, 0.5625, 0.5, 0.6875, 0.5, 0.6875, 0.5153, 0.625, 0.5153, 0.625, 0.5, 0.75, 0.5, 0.75, 0.5153, 0.6875, 0.5153, 0.6875, 0.5, 0.8125, 0.5, 0.8125, 0.5153, 0.75, 0.5153, 0.75, 0.5, 0.875, 0.5, 0.875, 0.5153, 0.8125, 0.5153, 0.8125, 0.5, 0.9375, 0.5, 0.9375, 0.5153, 0.875, 0.5153, 0.875, 0.5, 1.0, 0.5, 1.0, 0.5153, 0.9375, 0.5153, 0.9375, 0.5, 0.8273, 0.4368, 0.7501, 0.4522, 0.75, 0.4664, 0.8328, 0.4499, 0.8928, 0.3931, 0.8273, 0.4368, 0.8328, 0.4499, 0.903, 0.403, 0.9366, 0.3275, 0.8928, 0.3931, 0.903, 0.403, 0.9499, 0.3328, 0.952, 0.2501, 0.9366, 0.3275, 0.9499, 0.3328, 0.9664, 0.25, 0.9366, 0.1726, 0.952, 0.2501, 0.9664, 0.25, 0.9499, 0.1672, 0.8927, 0.107, 0.9366, 0.1726, 0.9499, 0.1672, 0.903, 0.09698, 0.8272, 0.06318, 0.8927, 0.107, 0.903, 0.09698, 0.8328, 0.05006, 0.7499, 0.04782, 0.8272, 0.06318, 0.8328, 0.05006, 0.75, 0.03359, 0.6727, 0.06317, 0.7499, 0.04782, 0.75, 0.03359, 0.6672, 0.05006, 0.6072, 0.1069, 0.6727, 0.06317, 0.6672, 0.05006, 0.597, 0.09698, 0.5634, 0.1725, 0.6072, 0.1069, 0.597, 0.09698, 0.5501, 0.1672, 0.548, 0.2499, 0.5634, 0.1725, 0.5501, 0.1672, 0.5336, 0.25, 0.5634, 0.3274, 0.548, 0.2499, 0.5336, 0.25, 0.5501, 0.3328, 0.6073, 0.393, 0.5634, 0.3274, 0.5501, 0.3328, 0.597, 0.403, 0.6728, 0.4368, 0.6073, 0.393, 0.597, 0.403, 0.6672, 0.4499, 0.7501, 0.4522, 0.6728, 0.4368, 0.6672, 0.4499, 0.75, 0.4664])
me_cylinder_004.materials.append(None)
me_cylinder_004.use_remesh_preserve_volume = False
me_cylinder_004.use_remesh_preserve_attributes = False
me_cylinder_004.use_mirror_vertex_groups = False
me_cylinder_004.update()
me_cylinder_005 = bpy.data.meshes.new('Cylinder.005')
me_cylinder_005.from_pydata([(-0.1812, 1.337, -1.357), (-0.09464, 0.8204, 0.5394), (0.3286, 1.318, -1.278), (0.2585, 0.8068, 0.5938), (0.7813, 1.124, -1.11), (0.572, 0.6716, 0.7096), (1.108, 0.7835, -0.8779), (0.7981, 0.4354, 0.8694), (1.259, 0.3496, -0.6172), (0.9024, 0.1341, 1.049), (1.211, -0.1124, -0.3677), (0.869, -0.1863, 1.22), (0.9716, -0.5319, -0.1675), (0.7031, -0.4772, 1.358), (0.5773, -0.8452, -0.04688), (0.4298, -0.6942, 1.441), (0.08796, -1.004, -0.02433), (0.09073, -0.8042, 1.456), (-0.4219, -0.9856, -0.1033), (-0.2624, -0.7907, 1.402), (-0.8745, -0.7914, -0.2716), (-0.5759, -0.6555, 1.286), (-1.201, -0.4514, -0.5038), (-0.802, -0.4192, 1.126), (-1.352, -0.01741, -0.7645), (-0.9063, -0.118, 0.9469), (-1.304, 0.4445, -1.014), (-0.8729, 0.2025, 0.7753), (-1.065, 0.864, -1.214), (-0.707, 0.4934, 0.6377), (-0.6705, 1.177, -1.335), (-0.4337, 0.7103, 0.5548), (0.2829, 0.8818, 0.5559), (-0.1033, 0.8966, 0.4964), (0.6258, 0.7339, 0.6826), (0.8731, 0.4755, 0.8573), (0.9872, 0.146, 1.053), (0.9507, -0.2045, 1.241), (0.7692, -0.5227, 1.392), (0.4703, -0.7601, 1.482), (0.09943, -0.8805, 1.499), (-0.2868, -0.8656, 1.44), (-0.6297, -0.7177, 1.313), (-0.8771, -0.4593, 1.138), (-0.9912, -0.1298, 0.9421), (-0.9547, 0.2207, 0.7545), (-0.7731, 0.5389, 0.6039), (-0.4742, 0.7762, 0.5133), (0.2576, 0.7632, 0.548), (-0.08665, 0.7765, 0.495), (0.5633, 0.6313, 0.661), (0.784, 0.4008, 0.8169), (0.8859, 0.1067, 0.992), (0.8533, -0.2062, 1.159), (0.6914, -0.49, 1.294), (0.4249, -0.7015, 1.375), (0.09447, -0.8088, 1.39), (-0.2498, -0.7956, 1.337), (-0.5555, -0.6637, 1.224), (-0.7762, -0.4332, 1.068), (-0.878, -0.139, 0.8926), (-0.8455, 0.1738, 0.7251), (-0.6835, 0.4576, 0.5908), (-0.4171, 0.6692, 0.51), (-0.1739, 1.288, -1.232), (0.3188, 1.27, -1.156), (0.7564, 1.082, -0.9934), (1.072, 0.7533, -0.769), (1.218, 0.3338, -0.5172), (1.172, -0.1128, -0.2761), (0.9403, -0.5183, -0.08265), (0.5591, -0.8211, 0.03386), (0.08613, -0.9751, 0.05563), (-0.4066, -0.9568, -0.02063), (-0.8442, -0.769, -0.1833), (-1.16, -0.4403, -0.4077), (-1.306, -0.02079, -0.6596), (-1.259, 0.4257, -0.9006), (-1.028, 0.8313, -1.094), (-0.6469, 1.134, -1.211), (-0.1616, 1.233, -0.8511), (0.3219, 1.215, -0.7763), (0.7513, 1.03, -0.6168), (1.061, 0.7076, -0.3969), (1.204, 0.2957, -0.15), (1.159, -0.1426, 0.08621), (0.9316, -0.5406, 0.2758), (0.5575, -0.8378, 0.39), (0.09332, -0.9888, 0.4113), (-0.3903, -0.9707, 0.3366), (-0.8196, -0.7863, 0.1771), (-1.129, -0.4636, -0.04283), (-1.272, -0.05171, -0.2897), (-1.227, 0.3866, -0.5259), (-0.9999, 0.7846, -0.7156), (-0.6258, 1.082, -0.8297), (-0.1064, 0.9142, 0.4259), (0.285, 0.8992, 0.4861), (0.6324, 0.7494, 0.6146), (0.883, 0.4877, 0.7917), (0.9986, 0.1538, 0.9905), (0.9616, -0.2013, 1.181), (0.7777, -0.5236, 1.333), (0.4748, -0.7641, 1.425), (0.09911, -0.8861, 1.442), (-0.2923, -0.8711, 1.382), (-0.6397, -0.7213, 1.253), (-0.8903, -0.4596, 1.076), (-1.006, -0.1257, 0.8776), (-0.9689, 0.2294, 0.6874), (-0.785, 0.5517, 0.5348), (-0.4821, 0.7922, 0.4429), (0.2644, 0.7826, 0.5383), (-0.08878, 0.7962, 0.4839), (0.5778, 0.6474, 0.6542), (0.804, 0.4112, 0.8139), (0.9083, 0.1099, 0.9932), (0.8749, -0.2106, 1.165), (0.7089, -0.5014, 1.302), (0.4356, -0.7184, 1.385), (0.0966, -0.8285, 1.401), (-0.2565, -0.8149, 1.346), (-0.57, -0.6797, 1.23), (-0.7961, -0.4435, 1.071), (-0.9004, -0.1422, 0.8914), (-0.8671, 0.1782, 0.7199), (-0.7011, 0.4691, 0.5822), (-0.4278, 0.6861, 0.4993)], [], [(96, 33, 32, 97), (97, 32, 34, 98), (98, 34, 35, 99), (99, 35, 36, 100), (100, 36, 37, 101), (101, 37, 38, 102), (102, 38, 39, 103), (103, 39, 40, 104), (104, 40, 41, 105), (105, 41, 42, 106), (106, 42, 43, 107), (107, 43, 44, 108), (108, 44, 45, 109), (109, 45, 46, 110), (29, 27, 125, 126), (110, 46, 47, 111), (111, 47, 33, 96), (0, 2, 4, 6, 8, 10, 12, 14, 16, 18, 20, 22, 24, 26, 28, 30), (1, 3, 32, 33), (3, 5, 34, 32), (5, 7, 35, 34), (7, 9, 36, 35), (9, 11, 37, 36), (11, 13, 38, 37), (13, 15, 39, 38), (15, 17, 40, 39), (17, 19, 41, 40), (19, 21, 42, 41), (21, 23, 43, 42), (23, 25, 44, 43), (25, 27, 45, 44), (27, 29, 46, 45), (29, 31, 47, 46), (31, 1, 33, 47), (48, 49, 63, 62, 61, 60, 59, 58, 57, 56, 55, 54, 53, 52, 51, 50), (15, 13, 118, 119), (31, 29, 126, 127), (17, 15, 119, 120), (3, 1, 113, 112), (1, 31, 127, 113), (19, 17, 120, 121), (5, 3, 112, 114), (21, 19, 121, 122), (7, 5, 114, 115), (23, 21, 122, 123), (9, 7, 115, 116), (25, 23, 123, 124), (11, 9, 116, 117), (27, 25, 124, 125), (13, 11, 117, 118), (30, 79, 64, 0), (28, 78, 79, 30), (26, 77, 78, 28), (24, 76, 77, 26), (22, 75, 76, 24), (20, 74, 75, 22), (18, 73, 74, 20), (16, 72, 73, 18), (14, 71, 72, 16), (12, 70, 71, 14), (10, 69, 70, 12), (8, 68, 69, 10), (6, 67, 68, 8), (4, 66, 67, 6), (2, 65, 66, 4), (0, 64, 65, 2), (79, 95, 80, 64), (78, 94, 95, 79), (77, 93, 94, 78), (76, 92, 93, 77), (75, 91, 92, 76), (74, 90, 91, 75), (73, 89, 90, 74), (72, 88, 89, 73), (71, 87, 88, 72), (70, 86, 87, 71), (69, 85, 86, 70), (68, 84, 85, 69), (67, 83, 84, 68), (66, 82, 83, 67), (65, 81, 82, 66), (64, 80, 81, 65), (95, 111, 96, 80), (94, 110, 111, 95), (93, 109, 110, 94), (92, 108, 109, 93), (91, 107, 108, 92), (90, 106, 107, 91), (89, 105, 106, 90), (88, 104, 105, 89), (87, 103, 104, 88), (86, 102, 103, 87), (85, 101, 102, 86), (84, 100, 101, 85), (83, 99, 100, 84), (82, 98, 99, 83), (81, 97, 98, 82), (80, 96, 97, 81), (49, 48, 112, 113), (48, 50, 114, 112), (50, 51, 115, 114), (51, 52, 116, 115), (52, 53, 117, 116), (53, 54, 118, 117), (54, 55, 119, 118), (55, 56, 120, 119), (56, 57, 121, 120), (57, 58, 122, 121), (58, 59, 123, 122), (59, 60, 124, 123), (60, 61, 125, 124), (61, 62, 126, 125), (62, 63, 127, 126), (63, 49, 113, 127)])
_uv = me_cylinder_005.uv_layers.new(name='UVMap')
_uv.uv.foreach_set('vector', [1.0, 0.9802, 1.0, 1.0, 0.9375, 1.0, 0.9375, 0.9802, 0.9375, 0.9802, 0.9375, 1.0, 0.875, 1.0, 0.875, 0.9802, 0.875, 0.9802, 0.875, 1.0, 0.8125, 1.0, 0.8125, 0.9802, 0.8125, 0.9802, 0.8125, 1.0, 0.75, 1.0, 0.75, 0.9802, 0.75, 0.9802, 0.75, 1.0, 0.6875, 1.0, 0.6875, 0.9802, 0.6875, 0.9802, 0.6875, 1.0, 0.625, 1.0, 0.625, 0.9802, 0.625, 0.9802, 0.625, 1.0, 0.5625, 1.0, 0.5625, 0.9802, 0.5625, 0.9802, 0.5625, 1.0, 0.5, 1.0, 0.5, 0.9802, 0.5, 0.9802, 0.5, 1.0, 0.4375, 1.0, 0.4375, 0.9802, 0.4375, 0.9802, 0.4375, 1.0, 0.375, 1.0, 0.375, 0.9802, 0.375, 0.9802, 0.375, 1.0, 0.3125, 1.0, 0.3125, 0.9802, 0.3125, 0.9802, 0.3125, 1.0, 0.25, 1.0, 0.25, 0.9802, 0.25, 0.9802, 0.25, 1.0, 0.1875, 1.0, 0.1875, 0.9802, 0.1875, 0.9802, 0.1875, 1.0, 0.125, 1.0, 0.125, 0.9802, 0.09485, 0.4052, 0.04729, 0.334, 0.04729, 0.334, 0.09485, 0.4052, 0.125, 0.9802, 0.125, 1.0, 0.0625, 1.0, 0.0625, 0.9802, 0.0625, 0.9802, 0.0625, 1.0, 0.0, 1.0, 0.0, 0.9802, 0.75, 0.49, 0.8418, 0.4717, 0.9197, 0.4197, 0.9717, 0.3418, 0.99, 0.25, 0.9717, 0.1582, 0.9197, 0.08029, 0.8418, 0.02827, 0.75, 0.01, 0.6582, 0.02827, 0.5803, 0.08029, 0.5283, 0.1582, 0.51, 0.25, 0.5283, 0.3418, 0.5803, 0.4197, 0.6582, 0.4717, 0.25, 0.4694, 0.334, 0.4527, 0.3418, 0.4717, 0.25, 0.49, 0.334, 0.4527, 0.4051, 0.4051, 0.4197, 0.4197, 0.3418, 0.4717, 0.4051, 0.4051, 0.4527, 0.334, 0.4717, 0.3418, 0.4197, 0.4197, 0.4527, 0.334, 0.4694, 0.25, 0.49, 0.25, 0.4717, 0.3418, 0.4694, 0.25, 0.4527, 0.166, 0.4717, 0.1582, 0.49, 0.25, 0.4527, 0.166, 0.4051, 0.09485, 0.4197, 0.08029, 0.4717, 0.1582, 0.4051, 0.09485, 0.334, 0.04729, 0.3418, 0.02827, 0.4197, 0.08029, 0.334, 0.04729, 0.25, 0.03058, 0.25, 0.01, 0.3418, 0.02827, 0.25, 0.03058, 0.166, 0.04729, 0.1582, 0.02827, 0.25, 0.01, 0.166, 0.04729, 0.09485, 0.09485, 0.08029, 0.08029, 0.1582, 0.02827, 0.09485, 0.09485, 0.04729, 0.166, 0.02827, 0.1582, 0.08029, 0.08029, 0.04729, 0.166, 0.03058, 0.25, 0.01, 0.25, 0.02827, 0.1582, 0.03058, 0.25, 0.04729, 0.334, 0.02827, 0.3418, 0.01, 0.25, 0.04729, 0.334, 0.09485, 0.4052, 0.08029, 0.4197, 0.02827, 0.3418, 0.09485, 0.4052, 0.166, 0.4527, 0.1582, 0.4717, 0.08029, 0.4197, 0.166, 0.4527, 0.25, 0.4694, 0.25, 0.49, 0.1582, 0.4717, 0.3318, 0.4478, 0.25, 0.4641, 0.1681, 0.4478, 0.09873, 0.4014, 0.05233, 0.332, 0.03603, 0.25, 0.05233, 0.168, 0.09875, 0.09857, 0.1682, 0.05218, 0.25, 0.0359, 0.3319, 0.05218, 0.4013, 0.09855, 0.4477, 0.168, 0.464, 0.25, 0.4477, 0.332, 0.4012, 0.4014, 0.334, 0.04729, 0.4051, 0.09485, 0.4051, 0.09485, 0.334, 0.04729, 0.166, 0.4527, 0.09485, 0.4052, 0.09485, 0.4052, 0.166, 0.4527, 0.25, 0.03058, 0.334, 0.04729, 0.334, 0.04729, 0.25, 0.03058, 0.334, 0.4527, 0.25, 0.4694, 0.25, 0.4694, 0.334, 0.4527, 0.25, 0.4694, 0.166, 0.4527, 0.166, 0.4527, 0.25, 0.4694, 0.166, 0.04729, 0.25, 0.03058, 0.25, 0.03058, 0.166, 0.04729, 0.4051, 0.4051, 0.334, 0.4527, 0.334, 0.4527, 0.4051, 0.4051, 0.09485, 0.09485, 0.166, 0.04729, 0.166, 0.04729, 0.09485, 0.09485, 0.4527, 0.334, 0.4051, 0.4051, 0.4051, 0.4051, 0.4527, 0.334, 0.04729, 0.166, 0.09485, 0.09485, 0.09485, 0.09485, 0.04729, 0.166, 0.4694, 0.25, 0.4527, 0.334, 0.4527, 0.334, 0.4694, 0.25, 0.03058, 0.25, 0.04729, 0.166, 0.04729, 0.166, 0.03058, 0.25, 0.4527, 0.166, 0.4694, 0.25, 0.4694, 0.25, 0.4527, 0.166, 0.04729, 0.334, 0.03058, 0.25, 0.03058, 0.25, 0.04729, 0.334, 0.4051, 0.09485, 0.4527, 0.166, 0.4527, 0.166, 0.4051, 0.09485, 0.0625, 0.5, 0.0625, 0.5266, 0.0, 0.5266, 0.0, 0.5, 0.125, 0.5, 0.125, 0.5266, 0.0625, 0.5266, 0.0625, 0.5, 0.1875, 0.5, 0.1875, 0.5266, 0.125, 0.5266, 0.125, 0.5, 0.25, 0.5, 0.25, 0.5266, 0.1875, 0.5266, 0.1875, 0.5, 0.3125, 0.5, 0.3125, 0.5266, 0.25, 0.5266, 0.25, 0.5, 0.375, 0.5, 0.375, 0.5266, 0.3125, 0.5266, 0.3125, 0.5, 0.4375, 0.5, 0.4375, 0.5266, 0.375, 0.5266, 0.375, 0.5, 0.5, 0.5, 0.5, 0.5266, 0.4375, 0.5266, 0.4375, 0.5, 0.5625, 0.5, 0.5625, 0.5266, 0.5, 0.5266, 0.5, 0.5, 0.625, 0.5, 0.625, 0.5266, 0.5625, 0.5266, 0.5625, 0.5, 0.6875, 0.5, 0.6875, 0.5266, 0.625, 0.5266, 0.625, 0.5, 0.75, 0.5, 0.75, 0.5266, 0.6875, 0.5266, 0.6875, 0.5, 0.8125, 0.5, 0.8125, 0.5266, 0.75, 0.5266, 0.75, 0.5, 0.875, 0.5, 0.875, 0.5266, 0.8125, 0.5266, 0.8125, 0.5, 0.9375, 0.5, 0.9375, 0.5266, 0.875, 0.5266, 0.875, 0.5, 1.0, 0.5, 1.0, 0.5266, 0.9375, 0.5266, 0.9375, 0.5, 0.0625, 0.5266, 0.0625, 0.6223, 0.0, 0.6223, 0.0, 0.5266, 0.125, 0.5266, 0.125, 0.6223, 0.0625, 0.6223, 0.0625, 0.5266, 0.1875, 0.5266, 0.1875, 0.6223, 0.125, 0.6223, 0.125, 0.5266, 0.25, 0.5266, 0.25, 0.6223, 0.1875, 0.6223, 0.1875, 0.5266, 0.3125, 0.5266, 0.3125, 0.6223, 0.25, 0.6223, 0.25, 0.5266, 0.375, 0.5266, 0.375, 0.6223, 0.3125, 0.6223, 0.3125, 0.5266, 0.4375, 0.5266, 0.4375, 0.6223, 0.375, 0.6223, 0.375, 0.5266, 0.5, 0.5266, 0.5, 0.6223, 0.4375, 0.6223, 0.4375, 0.5266, 0.5625, 0.5266, 0.5625, 0.6223, 0.5, 0.6223, 0.5, 0.5266, 0.625, 0.5266, 0.625, 0.6223, 0.5625, 0.6223, 0.5625, 0.5266, 0.6875, 0.5266, 0.6875, 0.6223, 0.625, 0.6223, 0.625, 0.5266, 0.75, 0.5266, 0.75, 0.6223, 0.6875, 0.6223, 0.6875, 0.5266, 0.8125, 0.5266, 0.8125, 0.6223, 0.75, 0.6223, 0.75, 0.5266, 0.875, 0.5266, 0.875, 0.6223, 0.8125, 0.6223, 0.8125, 0.5266, 0.9375, 0.5266, 0.9375, 0.6223, 0.875, 0.6223, 0.875, 0.5266, 1.0, 0.5266, 1.0, 0.6223, 0.9375, 0.6223, 0.9375, 0.5266, 0.0625, 0.6223, 0.0625, 0.9802, 0.0, 0.9802, 0.0, 0.6223, 0.125, 0.6223, 0.125, 0.9802, 0.0625, 0.9802, 0.0625, 0.6223, 0.1875, 0.6223, 0.1875, 0.9802, 0.125, 0.9802, 0.125, 0.6223, 0.25, 0.6223, 0.25, 0.9802, 0.1875, 0.9802, 0.1875, 0.6223, 0.3125, 0.6223, 0.3125, 0.9802, 0.25, 0.9802, 0.25, 0.6223, 0.375, 0.6223, 0.375, 0.9802, 0.3125, 0.9802, 0.3125, 0.6223, 0.4375, 0.6223, 0.4375, 0.9802, 0.375, 0.9802, 0.375, 0.6223, 0.5, 0.6223, 0.5, 0.9802, 0.4375, 0.9802, 0.4375, 0.6223, 0.5625, 0.6223, 0.5625, 0.9802, 0.5, 0.9802, 0.5, 0.6223, 0.625, 0.6223, 0.625, 0.9802, 0.5625, 0.9802, 0.5625, 0.6223, 0.6875, 0.6223, 0.6875, 0.9802, 0.625, 0.9802, 0.625, 0.6223, 0.75, 0.6223, 0.75, 0.9802, 0.6875, 0.9802, 0.6875, 0.6223, 0.8125, 0.6223, 0.8125, 0.9802, 0.75, 0.9802, 0.75, 0.6223, 0.875, 0.6223, 0.875, 0.9802, 0.8125, 0.9802, 0.8125, 0.6223, 0.9375, 0.6223, 0.9375, 0.9802, 0.875, 0.9802, 0.875, 0.6223, 1.0, 0.6223, 1.0, 0.9802, 0.9375, 0.9802, 0.9375, 0.6223, 0.25, 0.4641, 0.3318, 0.4478, 0.334, 0.4527, 0.25, 0.4694, 0.3318, 0.4478, 0.4012, 0.4014, 0.4051, 0.4051, 0.334, 0.4527, 0.4012, 0.4014, 0.4477, 0.332, 0.4527, 0.334, 0.4051, 0.4051, 0.4477, 0.332, 0.464, 0.25, 0.4694, 0.25, 0.4527, 0.334, 0.464, 0.25, 0.4477, 0.168, 0.4527, 0.166, 0.4694, 0.25, 0.4477, 0.168, 0.4013, 0.09855, 0.4051, 0.09485, 0.4527, 0.166, 0.4013, 0.09855, 0.3319, 0.05218, 0.334, 0.04729, 0.4051, 0.09485, 0.3319, 0.05218, 0.25, 0.0359, 0.25, 0.03058, 0.334, 0.04729, 0.25, 0.0359, 0.1682, 0.05218, 0.166, 0.04729, 0.25, 0.03058, 0.1682, 0.05218, 0.09875, 0.09857, 0.09485, 0.09485, 0.166, 0.04729, 0.09875, 0.09857, 0.05233, 0.168, 0.04729, 0.166, 0.09485, 0.09485, 0.05233, 0.168, 0.03603, 0.25, 0.03058, 0.25, 0.04729, 0.166, 0.03603, 0.25, 0.05233, 0.332, 0.04729, 0.334, 0.03058, 0.25, 0.05233, 0.332, 0.09873, 0.4014, 0.09485, 0.4052, 0.04729, 0.334, 0.09873, 0.4014, 0.1681, 0.4478, 0.166, 0.4527, 0.09485, 0.4052, 0.1681, 0.4478, 0.25, 0.4641, 0.25, 0.4694, 0.166, 0.4527])
me_cylinder_005.use_remesh_preserve_volume = False
me_cylinder_005.use_remesh_preserve_attributes = False
me_cylinder_005.use_mirror_vertex_groups = False
me_cylinder_005.update()

# ---- objects
ob_light = bpy.data.objects.new('Light', light_light)
ob_camera = bpy.data.objects.new('Camera', cam_camera)
ob_log_body = bpy.data.objects.new('log_body', me_cylinder_003)
ob_log_left_arm = bpy.data.objects.new('log_left_arm', me_cylinder_004)
ob_cylinder_002 = bpy.data.objects.new('Cylinder.002', me_cylinder_005)

# ---- transforms, parenting, visibility, modifiers, constraints
ob_light.location = (-6.844, -4.808, 5.904)
ob_light.rotation_euler = (0.6503, 0.05522, 2.056)
ob_light.lock_rotations_4d = False
ob_light.empty_display_type = 'ARROWS'
ob_light.color = (0.0, 0.0, 0.0, 0.0)
ob_light.lineart.crease_threshold = 0.0
ob_camera.location = (8.144, -5.447, 4.958)
ob_camera.rotation_euler = (1.109, -0.0, 1.005)
ob_camera.lock_rotations_4d = False
ob_camera.empty_display_type = 'ARROWS'
ob_camera.color = (0.0, 0.0, 0.0, 0.0)
ob_camera.display_type = 'WIRE'
ob_camera.lineart.crease_threshold = 0.0
ob_log_body.location = (-0.3898, -0.03496, 1.37)
ob_log_body.rotation_euler = (0.0, -0.0, 0.1899)
ob_log_body.scale = (0.7726, 0.7726, 1.511)
ob_log_body.lineart.crease_threshold = 0.0
ob_log_left_arm.location = (-0.542, -0.8648, 1.307)
ob_log_left_arm.rotation_euler = (-2.0, 0.1735, -0.1879)
ob_log_left_arm.scale = (0.2135, 0.2135, 0.1906)
ob_log_left_arm.lineart.crease_threshold = 0.0
_m = ob_log_left_arm.modifiers.new('Subdivision', 'SUBSURF')
_m.uv_smooth = 'PRESERVE_CORNERS'
_m.levels = 3
_m.render_levels = 3
_m.show_only_control_edges = False
ob_cylinder_002.location = (-0.318, 0.7356, 1.504)
ob_cylinder_002.rotation_euler = (-1.059, -0.08003, -0.1343)
ob_cylinder_002.scale = (0.2135, 0.2135, 0.1906)
ob_cylinder_002.lineart.crease_threshold = 0.0
_m = ob_cylinder_002.modifiers.new('Subdivision', 'SUBSURF')
_m.uv_smooth = 'PRESERVE_CORNERS'
_m.levels = 3
_m.render_levels = 3
_m.show_only_control_edges = False

# ---- collection membership
col_collection.objects.link(ob_light)
col_collection.objects.link(ob_camera)
col_collection.objects.link(ob_log_body)
col_collection.objects.link(ob_log_left_arm)
col_collection.objects.link(ob_cylinder_002)

# ---- scene / render settings (as saved in the file)
scene.camera = ob_camera
scene.frame_start = 1; scene.frame_end = 250; scene.frame_set(1)
scene.render.engine = 'BLENDER_EEVEE_NEXT'
scene.cycles.use_denoising = False
scene.cycles.samples = 128
scene.cycles.sampling_pattern = 'TABULATED_SOBOL'
scene.cycles.use_adaptive_sampling = False
scene.cycles.use_light_tree = False
scene.view_settings.view_transform = 'Filmic'
bpy.context.view_layer.update()
